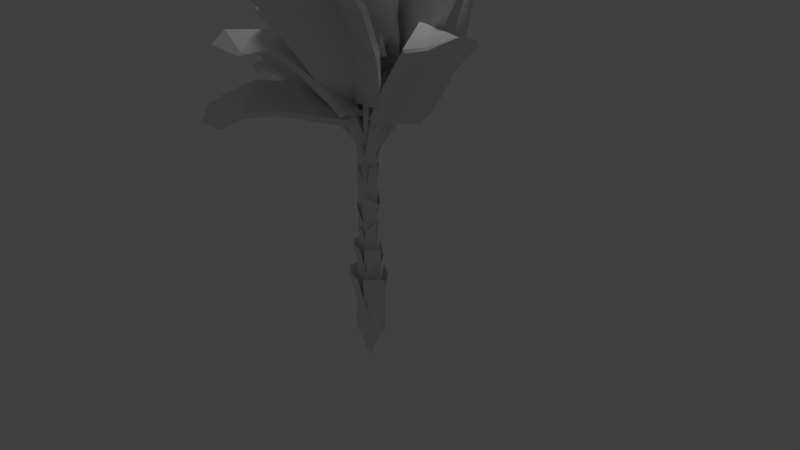 # Source: bananeira.blend  (saved by Blender 2.90.8; exported with 4.5.12 LTS)
import bpy
from mathutils import Matrix  # noqa: F401  (used for matrix-valued properties, if any)

bpy.ops.wm.read_factory_settings(use_empty=True)
scene = bpy.context.scene
scene.name = 'Scene'

# ---- collections
col_collection_1 = bpy.data.collections.new('Collection 1'); scene.collection.children.link(col_collection_1)

# ---- world
world_world = bpy.data.worlds.new('World'); scene.world = world_world
world_world.color = (0.05088, 0.05088, 0.05088)
world_world.use_sun_shadow = False
world_world.sun_shadow_jitter_overblur = 0.0
world_world.cycles.sampling_method = 'MANUAL'

# ---- cameras
cam_camera = bpy.data.cameras.new('Camera')
cam_camera.clip_end = 100.0
cam_camera.lens = 35.0
cam_camera.sensor_width = 32.0
cam_camera.sensor_height = 18.0
cam_camera.ortho_scale = 7.314
cam_camera.dof.focus_distance = 0.0

# ---- lights
light_lamp = bpy.data.lights.new('Lamp', 'POINT')
light_lamp.transmission_factor = 0.0
light_lamp.cutoff_distance = 30.0
light_lamp.energy = 100.0
light_lamp.shadow_buffer_clip_start = 1.001
light_lamp.shadow_soft_size = 0.1
light_lamp.shadow_maximum_resolution = 0.006
light_lamp.use_absolute_resolution = True

# ---- meshes
me_vert_015 = bpy.data.meshes.new('Vert.015')
me_vert_015.from_pydata([(-0.09261, 0.6504, -0.2763), (-0.915, 1.324, 0.1781), (-1.128, 2.132, 0.4188), (-1.326, 3.141, 0.4792), (-1.569, 4.212, 0.1488), (-1.903, 5.272, -0.2399), (-1.598, 5.72, -0.3394), (-0.9362, 6.299, -0.4382), (-0.001177, 1.777, -0.126), (1.059, 1.223, 0.231), (1.278, 1.918, 0.3149), (1.336, 2.817, 0.3465), (1.137, 4.049, 0.1231), (1.09, 5.294, -0.1876), (0.2588, 5.794, -0.2978), (-0.06309, 2.885, -0.2195), (-0.2703, 3.948, -0.373), (-0.4174, 4.858, -0.715), (-0.6304, 5.267, -0.6864), (-0.7792, 5.718, -0.6652), (-0.08299, 0.6327, -0.1412), (-0.9003, 1.296, 0.318), (-1.112, 2.127, 0.5479), (-1.31, 3.182, 0.5806), (-1.564, 4.263, 0.2252), (-1.932, 5.321, -0.1674), (-1.636, 5.785, -0.2619), (0.1101, 0.7658, -0.2037), (-0.8055, 5.52, -0.407), (1.064, 1.192, 0.3714), (1.28, 1.901, 0.4497), (1.326, 2.814, 0.4733), (1.096, 4.042, 0.2343), (1.062, 5.306, -0.1073), (0.2693, 5.86, -0.2206), (0.008287, 1.769, 0.005156), (-0.06399, 2.897, 0.1134), (-0.3477, 3.852, -0.05839), (-0.5725, 4.582, -0.2195), (-0.7215, 5.165, -0.3386), (0.12, 0.7431, -0.06673), (-0.221, 0.7638, -0.2194), (-0.2088, 0.7426, -0.08265), (-0.09639, 0.5992, -0.233), (-0.2509, 0.6103, -0.2315), (0.08371, 0.6145, -0.2161), (0.09242, 0.5898, -0.07842), (-0.08667, 0.5755, -0.09553), (-0.24, 0.5871, -0.09401), (-0.108, 0.4749, -0.2548), (-0.2641, 0.4857, -0.2534), (0.07353, 0.4913, -0.2381), (0.08101, 0.4668, -0.1005), (-0.09953, 0.4513, -0.1174), (-0.2546, 0.4626, -0.116), (-0.1784, 0.1377, -0.3896), (-0.3392, 0.1451, -0.3874), (0.005467, 0.1617, -0.3754), (0.007257, 0.1505, -0.2436), (-0.1764, 0.1279, -0.2583), (-0.3361, 0.1358, -0.2562), (0.3923, -1.042, 1.218), (0.5089, -1.525, 0.5013), (0.1792, -1.549, -0.06725), (-0.1648, -1.448, -0.6083), (-0.6853, -1.17, -1.157), (-1.195, -0.9328, -1.723), (-1.967, -1.018, -1.848), (-2.963, -0.844, -1.949), (-0.3201, -0.6757, 0.5399), (-1.185, -1.263, 1.01), (-1.742, -1.019, 0.6486), (-2.19, -0.7436, 0.2032), (-2.694, -0.3693, -0.3767), (-3.535, -0.1172, -0.9513), (-3.511, -0.5925, -1.414), (-0.7079, 0.02073, -0.09548), (-1.17, 0.2026, -0.6586), (-1.655, 0.5226, -1.116), (-2.1, 0.02783, -1.362), (-2.508, -0.307, -1.612), (0.3142, -1.269, 1.203), (0.4278, -1.751, 0.4867), (0.09679, -1.767, -0.0828), (-0.2641, -1.628, -0.6335), (-0.793, -1.336, -1.184), (-1.26, -1.086, -1.757), (-2.013, -1.156, -1.894), (0.121, -1.069, 1.187), (-2.572, -0.8569, -1.553), (-1.257, -1.492, 0.9948), (-1.81, -1.248, 0.6327), (-2.25, -0.9751, 0.1867), (-2.74, -0.6015, -0.3928), (-3.599, -0.3061, -0.9712), (-3.605, -0.7276, -1.449), (-0.3995, -0.9032, 0.5255), (-0.9047, -0.5818, -0.1417), (-1.31, -0.4775, -0.656), (-1.869, -0.6715, -1.056), (-2.341, -0.8308, -1.367), (0.04305, -1.296, 1.172), (0.4167, -1.113, 1.114), (0.3366, -1.34, 1.1), (0.3946, -1.136, 1.236), (0.5212, -1.163, 1.192), (0.2222, -1.117, 1.265), (0.1458, -1.345, 1.25), (0.3173, -1.363, 1.221), (0.4428, -1.389, 1.178), (0.4745, -1.148, 1.302), (0.6027, -1.175, 1.258), (0.3008, -1.129, 1.331), (0.2257, -1.357, 1.316), (0.3985, -1.376, 1.287), (0.5257, -1.402, 1.243), (0.7639, -1.029, 1.47), (0.8969, -1.057, 1.426), (0.5873, -1.009, 1.499), (0.5161, -1.238, 1.484), (0.6924, -1.258, 1.455), (0.8243, -1.286, 1.41), (1.11, -0.6262, 0.998), (2.483, -0.2066, 0.7799), (3.247, 0.1325, 0.3665), (3.86, 0.4388, -0.07187), (4.308, 0.6392, -0.5546), (4.999, 0.7459, -0.8803), (5.27, 0.2606, -1.155), (5.142, -0.2172, -1.562), (1.7, -0.1422, 0.3106), (1.314, -1.443, 0.2906), (1.566, -1.249, -0.1569), (1.967, -0.9459, -0.5926), (2.568, -0.6322, -1.073), (3.024, -0.5761, -1.648), (4.056, -0.6782, -1.658), (2.149, 0.5245, -0.2315), (2.652, 0.481, -0.6191), (3.073, 0.671, -1.02), (3.843, 0.4562, -1.288), (4.777, 0.3622, -1.461), (1.279, -0.8038, 0.9988), (2.65, -0.3856, 0.7794), (3.414, -0.04284, 0.3667), (4.022, 0.2932, -0.08155), (4.433, 0.4964, -0.571), (5.146, 0.6498, -0.8879), (5.374, 0.1737, -1.159), (1.13, -0.764, 0.8768), (4.816, -0.1047, -1.361), (1.486, -1.617, 0.2941), (1.74, -1.422, -0.1521), (2.136, -1.102, -0.589), (2.728, -0.7667, -1.07), (3.152, -0.7129, -1.649), (4.132, -0.8004, -1.681), (1.868, -0.3213, 0.3111), (2.503, -0.006528, -0.2164), (2.865, -0.1263, -0.5508), (3.129, -0.1373, -1.077), (4.367, -0.06995, -1.277), (1.3, -0.9415, 0.8776), (1.31, -0.5626, 0.97), (1.478, -0.7411, 0.9699), (1.15, -0.704, 1.025), (1.251, -0.6105, 1.06), (1.069, -0.8134, 0.965), (1.239, -0.9902, 0.9665), (1.32, -0.8812, 1.026), (1.42, -0.7883, 1.06), (1.078, -0.7299, 1.092), (1.179, -0.6356, 1.127), (0.9964, -0.8399, 1.032), (1.167, -1.016, 1.034), (1.248, -0.9064, 1.093), (1.349, -0.8127, 1.128), (0.8013, -0.6503, 1.271), (0.9048, -0.5538, 1.309), (0.7183, -0.7616, 1.21), (0.8907, -0.936, 1.213), (0.9737, -0.8248, 1.275), (1.077, -0.7288, 1.312), (0.7842, -0.07063, 1.339), (1.089, 0.7329, 1.954), (1.757, 1.465, 2.252), (2.477, 2.153, 2.476), (3.31, 2.738, 2.623), (3.899, 3.186, 2.918), (4.596, 2.973, 3.067), (5.518, 2.772, 3.003), (1.895, 0.9356, 1.506), (2.397, -0.3217, 1.437), (3.16, 0.1952, 1.493), (3.866, 0.8356, 1.612), (4.661, 1.555, 1.824), (5.716, 2.069, 1.978), (5.818, 2.191, 2.498), (2.665, 1.987, 1.602), (3.416, 2.299, 1.811), (4.1, 2.817, 1.955), (4.708, 2.949, 2.327), (5.1, 3.164, 2.778), (0.856, -0.1995, 1.44), (1.164, 0.6032, 2.054), (1.829, 1.338, 2.352), (2.555, 2.058, 2.569), (3.398, 2.643, 2.697), (3.955, 3.133, 2.999), (4.64, 2.917, 3.127), (1.059, -0.1146, 1.349), (5.092, 2.68, 2.854), (2.463, -0.449, 1.54), (3.223, 0.06893, 1.596), (3.925, 0.724, 1.711), (4.71, 1.462, 1.917), (5.774, 1.97, 2.055), (5.909, 2.11, 2.545), (1.968, 0.8053, 1.606), (2.849, 1.563, 1.83), (3.524, 1.742, 1.983), (4.508, 2.124, 2.054), (4.905, 2.566, 2.638), (1.131, -0.2434, 1.449), (0.8209, 0.04632, 1.429), (0.8945, -0.08312, 1.529), (0.7658, -0.1509, 1.37), (0.6712, -0.06739, 1.414), (0.9126, -0.2291, 1.333), (0.9828, -0.3576, 1.434), (0.8369, -0.2796, 1.471), (0.7433, -0.1964, 1.515), (0.6488, -0.2325, 1.344), (0.5529, -0.1486, 1.389), (0.7968, -0.3111, 1.307), (0.8659, -0.4392, 1.409), (0.7187, -0.3608, 1.445), (0.6237, -0.2772, 1.49), (0.277, -0.3314, 1.22), (0.1767, -0.2462, 1.266), (0.4276, -0.4108, 1.182), (0.4932, -0.5378, 1.285), (0.3429, -0.4586, 1.322), (0.2436, -0.3737, 1.368), (0.6923, -0.7102, 1.309), (-0.8949, -0.5761, 1.15), (-1.916, -0.01126, 1.052), (-2.69, 0.7265, 0.9314), (-3.04, 1.673, 0.5282), (-3.37, 2.597, 0.05202), (-3.318, 3.163, 0.04452), (-3.126, 4.003, 0.1444), (-0.2855, 0.3613, 1.166), (0.2358, 0.2071, 1.825), (-0.2272, 0.9361, 1.799), (-0.7595, 1.755, 1.717), (-1.299, 2.804, 1.398), (-1.651, 3.977, 1.061), (-2.296, 4.065, 0.6732), (-0.9676, 1.44, 0.8342), (-1.501, 2.313, 0.5724), (-1.69, 3.176, 0.2026), (-2.078, 3.405, 0.127), (-2.443, 3.703, 0.06347), (0.5436, -0.7705, 1.406), (-1.051, -0.6451, 1.246), (-2.063, -0.06642, 1.147), (-2.823, 0.7177, 1.011), (-3.155, 1.68, 0.5842), (-3.499, 2.589, 0.09442), (-3.468, 3.161, 0.08652), (0.6384, -0.5385, 1.398), (-2.653, 3.396, 0.2644), (0.07579, 0.1318, 1.918), (-0.3822, 0.8661, 1.893), (-0.9133, 1.684, 1.81), (-1.45, 2.723, 1.469), (-1.769, 3.934, 1.112), (-2.417, 4.086, 0.7306), (-0.4327, 0.302, 1.265), (-1.367, 1.285, 1.085), (-1.865, 2.041, 0.7923), (-2.215, 2.628, 0.5468), (-2.487, 3.105, 0.3679), (0.4867, -0.6024, 1.495), (0.4726, -0.684, 1.287), (0.3225, -0.7457, 1.385), (0.672, -0.7746, 1.346), (0.5731, -0.8328, 1.296), (0.7407, -0.6844, 1.408), (0.5882, -0.7496, 1.505), (0.5205, -0.8385, 1.443), (0.4221, -0.8959, 1.393), (0.7712, -0.8829, 1.346), (0.672, -0.942, 1.295), (0.8409, -0.7914, 1.408), (0.6885, -0.8568, 1.505), (0.6199, -0.947, 1.442), (0.521, -1.005, 1.392), (1.086, -1.153, 1.259), (0.984, -1.216, 1.207), (1.16, -1.055, 1.324), (1.014, -1.115, 1.421), (0.9405, -1.211, 1.357), (0.8392, -1.273, 1.305), (0.7934, -0.5444, 1.275), (-0.6673, 0.00211, 2.077), (-1.174, 0.997, 2.176), (-1.596, 1.99, 2.189), (-1.877, 3.028, 1.846), (-1.745, 4.018, 1.608), (-1.41, 4.448, 1.637), (-0.8267, 5.039, 1.691), (0.255, 0.6604, 1.878), (1.227, 0.2631, 2.35), (1.235, 1.165, 2.375), (1.075, 2.139, 2.36), (0.7436, 3.333, 2.124), (0.5074, 4.412, 2.132), (-0.2479, 4.887, 1.719), (-0.0328, 2.008, 1.655), (-0.3714, 3.035, 1.479), (-0.5184, 3.936, 1.147), (-0.7306, 4.286, 1.204), (-0.7352, 4.622, 1.341), (0.7186, -0.6285, 1.471), (-0.713, -0.003623, 2.202), (-1.217, 0.996, 2.297), (-1.632, 2.025, 2.29), (-1.92, 3.073, 1.919), (-1.806, 4.056, 1.676), (-1.504, 4.504, 1.697), (0.9347, -0.5755, 1.5), (-0.8386, 4.424, 1.587), (1.172, 0.2526, 2.474), (1.178, 1.153, 2.498), (1.011, 2.123, 2.482), (0.6589, 3.311, 2.225), (0.4463, 4.418, 2.197), (-0.2906, 4.95, 1.786), (0.208, 0.653, 2.003), (-0.1797, 1.993, 1.979), (-0.5628, 2.901, 1.777), (-0.8325, 3.597, 1.608), (-0.9203, 4.147, 1.548), (0.8238, -0.6789, 1.75), (0.6705, -0.6518, 1.414), (0.5589, -0.7534, 1.666), (0.751, -0.5439, 1.302), (0.6058, -0.5922, 1.304), (0.8994, -0.5161, 1.367), (0.8158, -0.654, 1.61), (0.6758, -0.6701, 1.53), (0.5336, -0.7302, 1.539), (0.7143, -0.5149, 1.225), (0.5641, -0.5486, 1.219), (0.8721, -0.4735, 1.273), (0.8124, -0.5977, 1.483), (0.6611, -0.6217, 1.417), (0.5111, -0.6732, 1.425), (0.7207, -0.7028, 1.017), (0.5636, -0.719, 0.9993), (0.8854, -0.6434, 1.049), (0.8307, -0.6539, 1.173), (0.6664, -0.7132, 1.141), (0.5102, -0.7289, 1.123), (1.101, -0.4107, 1.247), (1.263, 0.8252, 1.633), (1.693, 1.867, 1.693), (2.165, 2.829, 1.686), (2.757, 3.676, 1.61), (3.22, 4.443, 1.724), (3.985, 4.552, 1.8), (4.89, 4.577, 1.648), (1.797, 0.8954, 1.081), (2.709, -0.1249, 1.156), (3.235, 0.5759, 1.017), (3.681, 1.417, 0.9243), (4.207, 2.418, 0.8906), (5.032, 3.267, 0.8025), (5.235, 3.78, 1.242), (2.141, 2.098, 0.8907), (2.778, 2.727, 0.9268), (3.257, 3.472, 0.8799), (3.878, 4.023, 1.113), (4.292, 4.645, 1.436), (1.245, -0.4313, 1.35), (1.41, 0.804, 1.735), (1.836, 1.847, 1.795), (2.3, 2.834, 1.776), (2.896, 3.67, 1.681), (3.315, 4.47, 1.799), (4.064, 4.558, 1.857), (1.373, -0.3683, 1.225), (4.488, 4.272, 1.585), (2.848, -0.1446, 1.262), (3.37, 0.5568, 1.124), (3.806, 1.406, 1.025), (4.315, 2.417, 0.9837), (5.146, 3.252, 0.8806), (5.363, 3.767, 1.286), (1.942, 0.8736, 1.184), (2.537, 1.94, 1.143), (3.137, 2.391, 1.16), (3.921, 3.045, 1.028), (4.294, 3.965, 1.433), (1.517, -0.3889, 1.328), (1.117, -0.2326, 1.304), (1.263, -0.2536, 1.407), (1.123, -0.4641, 1.29), (1.018, -0.3837, 1.33), (1.276, -0.5198, 1.25), (1.419, -0.5402, 1.354), (1.266, -0.4847, 1.394), (1.162, -0.4044, 1.433), (1.038, -0.5861, 1.296), (0.9315, -0.5054, 1.337), (1.193, -0.642, 1.255), (1.334, -0.6622, 1.36), (1.18, -0.6065, 1.4), (1.075, -0.5259, 1.44), (0.6957, -0.8637, 1.25), (0.5852, -0.7822, 1.292), (0.853, -0.9201, 1.209), (0.9913, -0.9396, 1.314), (0.8343, -0.8833, 1.356), (0.7247, -0.8019, 1.397), (0.7646, -0.0772, 1.336), (2.25, 0.04413, 1.435), (3.349, 0.037, 1.229), (4.33, -1.627e-05, 0.9698), (5.177, -0.1461, 0.6454), (6.079, -0.3123, 0.5244), (6.424, -0.9621, 0.4159), (6.534, -1.642, 0.09659), (1.979, -0.09276, 0.8386), (1.33, -1.29, 0.884), (1.976, -1.402, 0.5429), (2.769, -1.417, 0.2345), (3.776, -1.471, -0.0649), (4.67, -1.809, -0.4475), (5.552, -2.02, -0.1935), (2.995, 0.1654, 0.4082), (3.748, -0.1596, 0.2071), (4.501, -0.2637, -0.05267), (5.344, -0.7075, -0.06767), (6.277, -0.9969, 0.02446), (0.8662, -0.262, 1.399), (2.351, -0.1425, 1.496), (3.45, -0.1458, 1.291), (4.442, -0.1601, 1.018), (5.264, -0.3036, 0.6791), (6.19, -0.4228, 0.5652), (6.496, -1.057, 0.4485), (0.8494, -0.2815, 1.255), (6.11, -1.382, 0.1742), (1.433, -1.471, 0.9498), (2.08, -1.58, 0.61), (2.873, -1.58, 0.2974), (3.878, -1.613, -0.006437), (4.749, -1.952, -0.4008), (5.607, -2.157, -0.1796), (2.08, -0.279, 0.9015), (3.157, -0.3636, 0.5709), (3.723, -0.714, 0.3898), (4.393, -1.066, 0.009318), (5.656, -1.252, 0.1323), (0.9511, -0.4662, 1.318), (0.9785, -0.05498, 1.353), (1.08, -0.241, 1.416), (0.7575, -0.1389, 1.378), (0.8392, -0.04048, 1.421), (0.7094, -0.2691, 1.321), (0.8114, -0.4528, 1.385), (0.8593, -0.3232, 1.441), (0.9408, -0.2254, 1.484), (0.6315, -0.1156, 1.42), (0.7135, -0.01625, 1.464), (0.5832, -0.2467, 1.363), (0.6854, -0.4295, 1.427), (0.7336, -0.299, 1.484), (0.8154, -0.2003, 1.527), (0.2595, 0.09558, 1.496), (0.3425, 0.198, 1.541), (0.2107, -0.03733, 1.437), (0.3137, -0.2177, 1.503), (0.3625, -0.08504, 1.561), (0.4453, 0.01668, 1.606), (0.5933, -0.3906, 1.095), (1.676, 0.5705, 1.244), (2.512, 1.29, 1.078), (3.189, 2.04, 0.8624), (3.282, 3.095, 0.4995), (3.272, 4.247, 0.1493), (3.387, 4.389, -0.1353), (3.59, 4.371, -0.588), (1.488, 0.4822, 0.6372), (1.774, -0.835, 0.5626), (2.308, -0.4261, 0.2353), (2.863, 0.1693, -0.06966), (3.227, 1.213, -0.4514), (3.462, 2.227, -0.9289), (3.555, 3.165, -0.818), (1.948, 1.556, 0.1889), (2.321, 2.459, -0.1131), (2.303, 3.362, -0.4685), (2.586, 3.729, -0.4991), (2.884, 4.085, -0.5688), (0.8003, -0.4886, 1.144), (1.884, 0.471, 1.292), (2.715, 1.195, 1.122), (3.377, 1.979, 0.8865), (3.436, 3.065, 0.5143), (3.418, 4.242, 0.1751), (3.549, 4.395, -0.1081), (0.7835, -0.4702, 0.9996), (3.183, 3.79, -0.3937), (1.98, -0.93, 0.6152), (2.513, -0.5194, 0.2893), (3.066, 0.07964, -0.01221), (3.402, 1.152, -0.3883), (3.598, 2.193, -0.8889), (3.719, 3.14, -0.8092), (1.695, 0.3826, 0.6864), (2.494, 1.317, 0.3233), (2.771, 2.218, 0.07356), (2.937, 2.929, -0.1258), (3.085, 3.469, -0.2919), (0.9904, -0.5682, 1.049), (0.7466, -0.2495, 1.12), (0.954, -0.3485, 1.168), (0.6329, -0.4544, 1.13), (0.6368, -0.343, 1.183), (0.6744, -0.5653, 1.062), (0.881, -0.6625, 1.112), (0.8398, -0.552, 1.18), (0.8438, -0.4412, 1.232), (0.5249, -0.5257, 1.17), (0.5284, -0.4135, 1.224), (0.5666, -0.6372, 1.101), (0.773, -0.7338, 1.152), (0.7314, -0.6227, 1.221), (0.7352, -0.5111, 1.274), (0.107, -0.6127, 1.252), (0.1095, -0.4983, 1.308), (0.1494, -0.7257, 1.181), (0.3549, -0.8204, 1.234), (0.3126, -0.7076, 1.305), (0.3154, -0.5937, 1.36), (0.03063, 0.4816, 1.175), (-0.09713, 1.501, 1.626), (0.1648, 2.856, 1.626), (-0.1328, 4.231, 1.601), (-0.5866, 5.56, 1.558), (-1.01, 7.029, 1.548), (-0.4952, 7.556, 1.549), (0.4066, 8.202, 1.459), (0.8776, 1.694, 1.306), (1.572, 1.111, 1.474), (2.148, 2.162, 1.335), (2.345, 3.504, 1.116), (2.127, 5.023, 0.8735), (2.076, 6.58, 0.9464), (1.447, 7.298, 1.258), (0.6186, 3.585, 0.4096), (0.5531, 4.986, 0.2781), (0.4529, 6.233, 0.2468), (0.3961, 6.824, 0.5948), (0.3824, 7.449, 0.9139), (0.1108, 0.4471, 1.326), (-0.006437, 1.501, 1.746), (0.2317, 2.91, 1.768), (-0.0911, 4.307, 1.738), (-0.5671, 5.627, 1.678), (-1.03, 7.098, 1.653), (-0.532, 7.642, 1.662), (0.3701, 0.5448, 1.231), (0.4482, 7.095, 1.292), (1.597, 1.139, 1.598), (2.186, 2.195, 1.473), (2.386, 3.529, 1.287), (2.113, 5.031, 1.022), (2.08, 6.597, 1.063), (1.512, 7.388, 1.368), (0.9672, 1.67, 1.488), (0.9611, 3.539, 0.8761), (0.6696, 4.829, 0.7496), (0.5202, 5.801, 0.9543), (0.4779, 6.585, 1.192), (0.445, 0.5112, 1.378), (-0.04272, 0.6282, 1.261), (0.04994, 0.5895, 1.407), (0.02985, 0.4221, 1.226), (-0.1599, 0.4744, 1.248), (0.2721, 0.3947, 1.212), (0.3433, 0.3604, 1.359), (0.1074, 0.3859, 1.373), (-0.07514, 0.4369, 1.395), (-0.04071, 0.2926, 1.198), (-0.238, 0.3457, 1.221), (0.2059, 0.2657, 1.184), (0.2755, 0.2325, 1.333), (0.03209, 0.2583, 1.347), (-0.1608, 0.3103, 1.37), (-0.313, -0.05644, 1.018), (-0.5173, -0.005619, 1.039), (-0.06156, -0.0749, 1.007), (0.004027, -0.0915, 1.169), (-0.2472, -0.07131, 1.18), (-0.45, -0.02061, 1.202), (1.203, -0.2022, 0.9094), (1.978, -0.7607, 0.1511), (1.99, -0.6528, -0.6245), (2.418, -0.2187, -1.292), (2.966, 0.3037, -1.919), (3.529, 0.7911, -2.626), (3.128, 0.7235, -2.947), (2.318, 0.7052, -3.353), (0.8336, -0.2833, -0.04308), (0.06268, -1.189, 0.1878), (-0.1798, -0.9793, -0.421), (-0.3087, -0.4111, -1.092), (-0.1064, 0.4126, -1.809), (0.1936, 0.6458, -2.611), (1.1, 0.4884, -2.964), (0.7239, 1.422, -0.8525), (0.8582, 1.976, -1.541), (1.083, 2.338, -2.164), (1.48, 1.89, -2.514), (1.82, 1.483, -2.881), (1.265, -0.5107, 0.8763), (2.013, -1.029, 0.1064), (2.048, -0.9203, -0.6795), (2.496, -0.4522, -1.356), (3.049, 0.1065, -1.974), (3.637, 0.633, -2.676), (3.26, 0.5615, -3.005), (0.9805, -0.409, 0.7981), (2.01, 0.7341, -2.766), (0.1367, -1.445, 0.1468), (-0.1042, -1.239, -0.4609), (-0.2091, -0.7131, -1.136), (0.02347, 0.164, -1.835), (0.2836, 0.4475, -2.638), (1.138, 0.2961, -3.033), (0.8604, -0.6123, -0.07852), (0.7694, 0.4912, -0.9351), (1.1, 1.092, -1.546), (1.518, 1.006, -2.059), (1.841, 0.7834, -2.493), (1.043, -0.7096, 0.7636), (1.372, -0.299, 0.8123), (1.422, -0.6052, 0.7771), (1.236, -0.3025, 0.9316), (1.429, -0.2609, 0.9243), (1.018, -0.3792, 0.9089), (1.087, -0.6788, 0.8752), (1.3, -0.6054, 0.8978), (1.486, -0.5659, 0.89), (1.248, -0.2488, 1.023), (1.447, -0.2046, 1.016), (1.025, -0.3274, 0.9997), (1.095, -0.6286, 0.9667), (1.316, -0.5523, 0.9897), (1.511, -0.5096, 0.9827), (1.285, 0.09551, 1.28), (1.491, 0.143, 1.274), (1.056, 0.01498, 1.257), (1.128, -0.2941, 1.226), (1.357, -0.214, 1.249), (1.562, -0.1668, 1.243), (1.146, -0.1173, 0.9677), (-0.1602, -0.5839, 0.405), (-1.294, -0.09472, -0.05027), (-1.964, 0.2986, -0.6722), (-2.489, 0.655, -1.336), (-3.154, 1.021, -2.04), (-3.792, 1.403, -2.057), (-4.636, 2.124, -1.984), (-0.47, 0.5787, 0.5969), (-0.8401, 0.313, 1.213), (-1.721, 0.9432, 0.9168), (-2.459, 1.785, 0.4611), (-3.033, 2.619, -0.1984), (-4.061, 3.026, -0.8009), (-4.47, 2.534, -1.283), (-0.7485, 2.273, -0.2084), (-1.455, 2.947, -0.7649), (-2.149, 3.395, -1.272), (-2.854, 3.022, -1.502), (-3.575, 2.724, -1.73), (0.9288, -0.3527, 0.9999), (-0.3779, -0.7678, 0.4308), (-1.522, -0.2879, -0.03869), (-2.181, 0.1215, -0.6807), (-2.669, 0.4947, -1.35), (-3.296, 0.8693, -2.069), (-3.943, 1.238, -2.098), (0.7954, -0.05919, 1.035), (-3.788, 2.02, -1.558), (-1.036, 0.1101, 1.224), (-1.916, 0.7366, 0.9288), (-2.678, 1.535, 0.4725), (-3.186, 2.378, -0.2007), (-4.197, 2.846, -0.8015), (-4.68, 2.414, -1.289), (-0.7114, 0.3525, 0.6451), (-1.412, 1.642, -0.05152), (-1.92, 2.183, -0.6464), (-2.66, 2.137, -1.058), (-3.379, 2.013, -1.359), (0.581, -0.2886, 1.065), (0.9814, -0.2388, 0.8766), (0.7594, -0.4638, 0.9115), (1.13, -0.2202, 0.9916), (1.192, -0.3094, 0.9087), (0.9939, -0.1224, 1.076), (0.7831, -0.3559, 1.103), (0.9152, -0.4524, 1.021), (0.9735, -0.5387, 0.9411), (1.305, -0.2394, 1.025), (1.371, -0.3315, 0.9393), (1.167, -0.1402, 1.111), (0.9564, -0.3762, 1.138), (1.093, -0.4755, 1.054), (1.156, -0.5659, 0.9697), (1.915, -0.1638, 1.072), (1.986, -0.2582, 0.9836), (1.773, -0.06177, 1.16), (1.562, -0.3057, 1.19), (1.704, -0.4077, 1.102), (1.774, -0.5014, 1.014), (-0.3275, 0.5725, 0.8884), (0.7556, 1.534, 1.038), (1.591, 2.253, 0.8714), (2.268, 3.004, 0.6562), (2.361, 4.058, 0.2933), (2.351, 5.211, -0.0569), (2.466, 5.352, -0.3415), (2.67, 5.334, -0.7942), (0.567, 1.445, 0.431), (0.8534, 0.1281, 0.3564), (1.387, 0.537, 0.02911), (1.943, 1.132, -0.2759), (2.306, 2.176, -0.6576), (2.541, 3.19, -1.135), (2.634, 4.128, -1.024), (1.027, 2.519, -0.0173), (1.4, 3.422, -0.3193), (1.382, 4.325, -0.6747), (1.665, 4.692, -0.7053), (1.963, 5.048, -0.775), (-0.1205, 0.4745, 0.9379), (0.9632, 1.434, 1.086), (1.795, 2.158, 0.9158), (2.457, 2.942, 0.6803), (2.515, 4.029, 0.3081), (2.497, 5.205, -0.03108), (2.628, 5.358, -0.3143), (-0.1373, 0.4929, 0.7934), (2.262, 4.753, -0.5999), (1.059, 0.03316, 0.409), (1.592, 0.4437, 0.0831), (2.145, 1.043, -0.2184), (2.481, 2.115, -0.5945), (2.678, 3.157, -1.095), (2.799, 4.103, -1.015), (0.7744, 1.346, 0.4802), (1.573, 2.28, 0.1171), (1.85, 3.181, -0.1326), (2.016, 3.892, -0.332), (2.165, 4.432, -0.4981), (0.06959, 0.395, 0.843), (-0.1742, 0.7137, 0.9133), (0.03317, 0.6147, 0.9618), (-0.2879, 0.5088, 0.9241), (-0.284, 0.6202, 0.9769), (-0.2464, 0.3979, 0.8555), (-0.03981, 0.3006, 0.9057), (-0.08105, 0.4111, 0.9739), (-0.07697, 0.522, 1.026), (-0.3959, 0.4375, 0.9643), (-0.3924, 0.5496, 1.018), (-0.3542, 0.3259, 0.895), (-0.1478, 0.2293, 0.9458), (-0.1894, 0.3404, 1.015), (-0.1856, 0.4521, 1.068), (-0.8138, 0.3504, 1.046), (-0.8113, 0.4649, 1.102), (-0.7714, 0.2375, 0.9753), (-0.5659, 0.1427, 1.028), (-0.6082, 0.2555, 1.098), (-0.6055, 0.3695, 1.153), (0.5708, 1.361, 0.8381), (1.524, 0.9437, 0.7254), (1.717, 0.9473, 0.1408), (1.842, 1.111, -0.4156), (1.886, 1.957, -0.9096), (2.004, 2.922, -1.389), (1.632, 3.141, -1.591), (0.8979, 3.328, -1.851), (0.484, 1.463, 0.5654), (-0.4076, 0.5269, 0.8134), (-0.6723, 0.661, 0.3616), (-0.7892, 0.8779, -0.1428), (-0.7718, 1.551, -0.7401), (-0.9318, 2.363, -1.322), (-0.1915, 2.789, -1.583), (0.4157, 2.139, -0.104), (0.4788, 2.662, -0.6302), (0.4397, 3.484, -1.036), (0.6199, 3.542, -1.259), (0.7308, 3.611, -1.501), (0.5997, 1.097, 0.9011), (1.551, 0.7097, 0.6987), (1.74, 0.721, 0.1127), (1.852, 0.9301, -0.4564), (1.898, 1.826, -0.9508), (2.048, 2.802, -1.429), (1.686, 3.017, -1.641), (0.4567, 1.221, 0.8534), (0.8504, 3.104, -1.451), (-0.3708, 0.2936, 0.788), (-0.6322, 0.4282, 0.3366), (-0.7415, 0.6461, -0.1666), (-0.6988, 1.352, -0.7597), (-0.8817, 2.222, -1.345), (-0.1855, 2.658, -1.632), (0.5126, 1.228, 0.5393), (0.5128, 1.532, -0.1772), (0.6557, 2.079, -0.646), (0.7624, 2.547, -0.9975), (0.8205, 2.898, -1.279), (0.4809, 0.9541, 0.9256), (0.6811, 1.276, 0.8994), (0.7049, 1.009, 0.9706), (0.5836, 1.272, 0.8507), (0.7029, 1.284, 0.8811), (0.4606, 1.224, 0.8481), (0.4939, 0.9533, 0.9314), (0.614, 0.9997, 0.9378), (0.7267, 1.011, 0.9714), (0.5819, 1.298, 0.8484), (0.7121, 1.313, 0.87), (0.45, 1.247, 0.8534), (0.4925, 0.9772, 0.9354), (0.6186, 1.025, 0.9366), (0.7376, 1.038, 0.966), (0.6081, 1.506, 0.9346), (0.7659, 1.525, 0.9474), (0.4406, 1.455, 0.9414), (0.4925, 1.206, 0.9611), (0.651, 1.256, 0.9569), (0.7975, 1.273, 0.9772), (1.817, 2.085, 0.8621), (1.089, 1.34, 0.3974), (0.3044, 1.247, 0.09622), (-0.3988, 1.506, -0.2928), (-0.637, 2.328, -0.784), (-0.759, 3.184, -1.317), (-1.062, 3.666, -1.355), (-1.593, 4.374, -1.293), (0.8086, 2.405, 0.5656), (0.3417, 2.159, 1.22), (-0.3311, 2.446, 1.101), (-1.019, 2.82, 0.8434), (-1.521, 3.58, 0.336), (-1.98, 4.543, -0.1293), (-1.873, 4.522, -0.6359), (0.1779, 2.991, 0.1736), (-0.2908, 3.574, -0.2715), (-0.4387, 4.388, -0.6754), (-0.6786, 4.424, -0.885), (-0.9632, 4.519, -1.084), (1.656, 1.889, 0.8939), (0.9271, 1.135, 0.4352), (0.1398, 1.069, 0.1252), (-0.561, 1.387, -0.2825), (-0.7703, 2.244, -0.7853), (-0.8737, 3.089, -1.332), (-1.19, 3.566, -1.378), (1.568, 2.128, 0.9178), (-1.139, 4.052, -0.9885), (0.1851, 1.948, 1.256), (-0.4896, 2.247, 1.129), (-1.172, 2.633, 0.8613), (-1.64, 3.399, 0.3407), (-2.078, 4.42, -0.1311), (-2.02, 4.446, -0.6398), (0.6455, 2.219, 0.5935), (-0.249, 2.521, 0.2245), (-0.5903, 3.047, -0.2197), (-0.811, 3.488, -0.5674), (-1.011, 3.84, -0.8313), (1.408, 1.928, 0.9516), (1.715, 1.992, 0.7846), (1.553, 1.794, 0.8188), (1.8, 1.999, 0.884), (1.849, 1.929, 0.8195), (1.699, 2.068, 0.9533), (1.54, 1.865, 0.9874), (1.639, 1.798, 0.9182), (1.688, 1.728, 0.854), (1.918, 1.971, 0.9153), (1.968, 1.899, 0.8502), (1.816, 2.04, 0.9848), (1.658, 1.837, 1.018), (1.758, 1.769, 0.9489), (1.808, 1.698, 0.8841), (2.349, 1.983, 0.9722), (2.402, 1.906, 0.9065), (2.245, 2.06, 1.04), (2.086, 1.868, 1.066), (2.19, 1.792, 0.9978), (2.243, 1.717, 0.9323)], [], [(11, 10, 15, 16), (10, 9, 8, 15), (9, 27, 0, 8), (12, 11, 16, 17), (13, 12, 17, 18), (14, 13, 18, 19), (19, 7, 14), (7, 19, 6), (6, 19, 18, 5), (5, 18, 17, 4), (4, 17, 16, 3), (3, 16, 15, 2), (2, 15, 8, 1), (1, 8, 0, 41), (31, 37, 36, 30), (30, 36, 35, 29), (29, 35, 20, 40), (32, 38, 37, 31), (33, 39, 38, 32), (34, 28, 39, 33), (28, 34, 7), (7, 26, 28), (26, 25, 39, 28), (25, 24, 38, 39), (24, 23, 37, 38), (23, 22, 36, 37), (22, 21, 35, 36), (21, 42, 20, 35), (9, 10, 30, 29), (2, 1, 21, 22), (10, 11, 31, 30), (3, 2, 22, 23), (11, 12, 32, 31), (4, 3, 23, 24), (12, 13, 33, 32), (5, 4, 24, 25), (13, 14, 34, 33), (6, 5, 25, 26), (27, 9, 29, 40), (7, 6, 26), (14, 7, 34), (42, 41, 44, 48), (0, 27, 45, 43), (1, 41, 42, 21), (45, 46, 52, 51), (47, 48, 54, 53), (27, 40, 46, 45), (40, 20, 47, 46), (20, 42, 48, 47), (41, 0, 43, 44), (49, 51, 57, 55), (54, 50, 56, 60), (48, 44, 50, 54), (43, 45, 51, 49), (46, 47, 53, 52), (44, 43, 49, 50), (56, 55, 59, 60), (55, 57, 58, 59), (52, 53, 59, 58), (50, 49, 55, 56), (53, 54, 60, 59), (51, 52, 58, 57), (72, 71, 76, 77), (71, 70, 69, 76), (70, 88, 61, 69), (73, 72, 77, 78), (74, 73, 78, 79), (75, 74, 79, 80), (80, 68, 75), (68, 80, 67), (67, 80, 79, 66), (66, 79, 78, 65), (65, 78, 77, 64), (64, 77, 76, 63), (63, 76, 69, 62), (62, 69, 61, 102), (92, 98, 97, 91), (91, 97, 96, 90), (90, 96, 81, 101), (93, 99, 98, 92), (94, 100, 99, 93), (95, 89, 100, 94), (89, 95, 68), (68, 87, 89), (87, 86, 100, 89), (86, 85, 99, 100), (85, 84, 98, 99), (84, 83, 97, 98), (83, 82, 96, 97), (82, 103, 81, 96), (70, 71, 91, 90), (63, 62, 82, 83), (71, 72, 92, 91), (64, 63, 83, 84), (72, 73, 93, 92), (65, 64, 84, 85), (73, 74, 94, 93), (66, 65, 85, 86), (74, 75, 95, 94), (67, 66, 86, 87), (88, 70, 90, 101), (68, 67, 87), (75, 68, 95), (103, 102, 105, 109), (61, 88, 106, 104), (62, 102, 103, 82), (106, 107, 113, 112), (108, 109, 115, 114), (88, 101, 107, 106), (101, 81, 108, 107), (81, 103, 109, 108), (102, 61, 104, 105), (110, 112, 118, 116), (115, 111, 117, 121), (109, 105, 111, 115), (104, 106, 112, 110), (107, 108, 114, 113), (105, 104, 110, 111), (117, 116, 120, 121), (116, 118, 119, 120), (113, 114, 120, 119), (111, 110, 116, 117), (114, 115, 121, 120), (112, 113, 119, 118), (133, 132, 137, 138), (132, 131, 130, 137), (131, 149, 122, 130), (134, 133, 138, 139), (135, 134, 139, 140), (136, 135, 140, 141), (141, 129, 136), (129, 141, 128), (128, 141, 140, 127), (127, 140, 139, 126), (126, 139, 138, 125), (125, 138, 137, 124), (124, 137, 130, 123), (123, 130, 122, 163), (153, 159, 158, 152), (152, 158, 157, 151), (151, 157, 142, 162), (154, 160, 159, 153), (155, 161, 160, 154), (156, 150, 161, 155), (150, 156, 129), (129, 148, 150), (148, 147, 161, 150), (147, 146, 160, 161), (146, 145, 159, 160), (145, 144, 158, 159), (144, 143, 157, 158), (143, 164, 142, 157), (131, 132, 152, 151), (124, 123, 143, 144), (132, 133, 153, 152), (125, 124, 144, 145), (133, 134, 154, 153), (126, 125, 145, 146), (134, 135, 155, 154), (127, 126, 146, 147), (135, 136, 156, 155), (128, 127, 147, 148), (149, 131, 151, 162), (129, 128, 148), (136, 129, 156), (164, 163, 166, 170), (122, 149, 167, 165), (123, 163, 164, 143), (167, 168, 174, 173), (169, 170, 176, 175), (149, 162, 168, 167), (162, 142, 169, 168), (142, 164, 170, 169), (163, 122, 165, 166), (171, 173, 179, 177), (176, 172, 178, 182), (170, 166, 172, 176), (165, 167, 173, 171), (168, 169, 175, 174), (166, 165, 171, 172), (178, 177, 181, 182), (177, 179, 180, 181), (174, 175, 181, 180), (172, 171, 177, 178), (175, 176, 182, 181), (173, 174, 180, 179), (194, 193, 198, 199), (193, 192, 191, 198), (192, 210, 183, 191), (195, 194, 199, 200), (196, 195, 200, 201), (197, 196, 201, 202), (202, 190, 197), (190, 202, 189), (189, 202, 201, 188), (188, 201, 200, 187), (187, 200, 199, 186), (186, 199, 198, 185), (185, 198, 191, 184), (184, 191, 183, 224), (214, 220, 219, 213), (213, 219, 218, 212), (212, 218, 203, 223), (215, 221, 220, 214), (216, 222, 221, 215), (217, 211, 222, 216), (211, 217, 190), (190, 209, 211), (209, 208, 222, 211), (208, 207, 221, 222), (207, 206, 220, 221), (206, 205, 219, 220), (205, 204, 218, 219), (204, 225, 203, 218), (192, 193, 213, 212), (185, 184, 204, 205), (193, 194, 214, 213), (186, 185, 205, 206), (194, 195, 215, 214), (187, 186, 206, 207), (195, 196, 216, 215), (188, 187, 207, 208), (196, 197, 217, 216), (189, 188, 208, 209), (210, 192, 212, 223), (190, 189, 209), (197, 190, 217), (225, 224, 227, 231), (183, 210, 228, 226), (184, 224, 225, 204), (228, 229, 235, 234), (230, 231, 237, 236), (210, 223, 229, 228), (223, 203, 230, 229), (203, 225, 231, 230), (224, 183, 226, 227), (232, 234, 240, 238), (237, 233, 239, 243), (231, 227, 233, 237), (226, 228, 234, 232), (229, 230, 236, 235), (227, 226, 232, 233), (239, 238, 242, 243), (238, 240, 241, 242), (235, 236, 242, 241), (233, 232, 238, 239), (236, 237, 243, 242), (234, 235, 241, 240), (255, 254, 259, 260), (254, 253, 252, 259), (253, 271, 244, 252), (256, 255, 260, 261), (257, 256, 261, 262), (258, 257, 262, 263), (263, 251, 258), (251, 263, 250), (250, 263, 262, 249), (249, 262, 261, 248), (248, 261, 260, 247), (247, 260, 259, 246), (246, 259, 252, 245), (245, 252, 244, 285), (275, 281, 280, 274), (274, 280, 279, 273), (273, 279, 264, 284), (276, 282, 281, 275), (277, 283, 282, 276), (278, 272, 283, 277), (272, 278, 251), (251, 270, 272), (270, 269, 283, 272), (269, 268, 282, 283), (268, 267, 281, 282), (267, 266, 280, 281), (266, 265, 279, 280), (265, 286, 264, 279), (253, 254, 274, 273), (246, 245, 265, 266), (254, 255, 275, 274), (247, 246, 266, 267), (255, 256, 276, 275), (248, 247, 267, 268), (256, 257, 277, 276), (249, 248, 268, 269), (257, 258, 278, 277), (250, 249, 269, 270), (271, 253, 273, 284), (251, 250, 270), (258, 251, 278), (286, 285, 288, 292), (244, 271, 289, 287), (245, 285, 286, 265), (289, 290, 296, 295), (291, 292, 298, 297), (271, 284, 290, 289), (284, 264, 291, 290), (264, 286, 292, 291), (285, 244, 287, 288), (293, 295, 301, 299), (298, 294, 300, 304), (292, 288, 294, 298), (287, 289, 295, 293), (290, 291, 297, 296), (288, 287, 293, 294), (300, 299, 303, 304), (299, 301, 302, 303), (296, 297, 303, 302), (294, 293, 299, 300), (297, 298, 304, 303), (295, 296, 302, 301), (316, 315, 320, 321), (315, 314, 313, 320), (314, 332, 305, 313), (317, 316, 321, 322), (318, 317, 322, 323), (319, 318, 323, 324), (324, 312, 319), (312, 324, 311), (311, 324, 323, 310), (310, 323, 322, 309), (309, 322, 321, 308), (308, 321, 320, 307), (307, 320, 313, 306), (306, 313, 305, 346), (336, 342, 341, 335), (335, 341, 340, 334), (334, 340, 325, 345), (337, 343, 342, 336), (338, 344, 343, 337), (339, 333, 344, 338), (333, 339, 312), (312, 331, 333), (331, 330, 344, 333), (330, 329, 343, 344), (329, 328, 342, 343), (328, 327, 341, 342), (327, 326, 340, 341), (326, 347, 325, 340), (314, 315, 335, 334), (307, 306, 326, 327), (315, 316, 336, 335), (308, 307, 327, 328), (316, 317, 337, 336), (309, 308, 328, 329), (317, 318, 338, 337), (310, 309, 329, 330), (318, 319, 339, 338), (311, 310, 330, 331), (332, 314, 334, 345), (312, 311, 331), (319, 312, 339), (347, 346, 349, 353), (305, 332, 350, 348), (306, 346, 347, 326), (350, 351, 357, 356), (352, 353, 359, 358), (332, 345, 351, 350), (345, 325, 352, 351), (325, 347, 353, 352), (346, 305, 348, 349), (354, 356, 362, 360), (359, 355, 361, 365), (353, 349, 355, 359), (348, 350, 356, 354), (351, 352, 358, 357), (349, 348, 354, 355), (361, 360, 364, 365), (360, 362, 363, 364), (357, 358, 364, 363), (355, 354, 360, 361), (358, 359, 365, 364), (356, 357, 363, 362), (377, 376, 381, 382), (376, 375, 374, 381), (375, 393, 366, 374), (378, 377, 382, 383), (379, 378, 383, 384), (380, 379, 384, 385), (385, 373, 380), (373, 385, 372), (372, 385, 384, 371), (371, 384, 383, 370), (370, 383, 382, 369), (369, 382, 381, 368), (368, 381, 374, 367), (367, 374, 366, 407), (397, 403, 402, 396), (396, 402, 401, 395), (395, 401, 386, 406), (398, 404, 403, 397), (399, 405, 404, 398), (400, 394, 405, 399), (394, 400, 373), (373, 392, 394), (392, 391, 405, 394), (391, 390, 404, 405), (390, 389, 403, 404), (389, 388, 402, 403), (388, 387, 401, 402), (387, 408, 386, 401), (375, 376, 396, 395), (368, 367, 387, 388), (376, 377, 397, 396), (369, 368, 388, 389), (377, 378, 398, 397), (370, 369, 389, 390), (378, 379, 399, 398), (371, 370, 390, 391), (379, 380, 400, 399), (372, 371, 391, 392), (393, 375, 395, 406), (373, 372, 392), (380, 373, 400), (408, 407, 410, 414), (366, 393, 411, 409), (367, 407, 408, 387), (411, 412, 418, 417), (413, 414, 420, 419), (393, 406, 412, 411), (406, 386, 413, 412), (386, 408, 414, 413), (407, 366, 409, 410), (415, 417, 423, 421), (420, 416, 422, 426), (414, 410, 416, 420), (409, 411, 417, 415), (412, 413, 419, 418), (410, 409, 415, 416), (422, 421, 425, 426), (421, 423, 424, 425), (418, 419, 425, 424), (416, 415, 421, 422), (419, 420, 426, 425), (417, 418, 424, 423), (438, 437, 442, 443), (437, 436, 435, 442), (436, 454, 427, 435), (439, 438, 443, 444), (440, 439, 444, 445), (441, 440, 445, 446), (446, 434, 441), (434, 446, 433), (433, 446, 445, 432), (432, 445, 444, 431), (431, 444, 443, 430), (430, 443, 442, 429), (429, 442, 435, 428), (428, 435, 427, 468), (458, 464, 463, 457), (457, 463, 462, 456), (456, 462, 447, 467), (459, 465, 464, 458), (460, 466, 465, 459), (461, 455, 466, 460), (455, 461, 434), (434, 453, 455), (453, 452, 466, 455), (452, 451, 465, 466), (451, 450, 464, 465), (450, 449, 463, 464), (449, 448, 462, 463), (448, 469, 447, 462), (436, 437, 457, 456), (429, 428, 448, 449), (437, 438, 458, 457), (430, 429, 449, 450), (438, 439, 459, 458), (431, 430, 450, 451), (439, 440, 460, 459), (432, 431, 451, 452), (440, 441, 461, 460), (433, 432, 452, 453), (454, 436, 456, 467), (434, 433, 453), (441, 434, 461), (469, 468, 471, 475), (427, 454, 472, 470), (428, 468, 469, 448), (472, 473, 479, 478), (474, 475, 481, 480), (454, 467, 473, 472), (467, 447, 474, 473), (447, 469, 475, 474), (468, 427, 470, 471), (476, 478, 484, 482), (481, 477, 483, 487), (475, 471, 477, 481), (470, 472, 478, 476), (473, 474, 480, 479), (471, 470, 476, 477), (483, 482, 486, 487), (482, 484, 485, 486), (479, 480, 486, 485), (477, 476, 482, 483), (480, 481, 487, 486), (478, 479, 485, 484), (499, 498, 503, 504), (498, 497, 496, 503), (497, 515, 488, 496), (500, 499, 504, 505), (501, 500, 505, 506), (502, 501, 506, 507), (507, 495, 502), (495, 507, 494), (494, 507, 506, 493), (493, 506, 505, 492), (492, 505, 504, 491), (491, 504, 503, 490), (490, 503, 496, 489), (489, 496, 488, 529), (519, 525, 524, 518), (518, 524, 523, 517), (517, 523, 508, 528), (520, 526, 525, 519), (521, 527, 526, 520), (522, 516, 527, 521), (516, 522, 495), (495, 514, 516), (514, 513, 527, 516), (513, 512, 526, 527), (512, 511, 525, 526), (511, 510, 524, 525), (510, 509, 523, 524), (509, 530, 508, 523), (497, 498, 518, 517), (490, 489, 509, 510), (498, 499, 519, 518), (491, 490, 510, 511), (499, 500, 520, 519), (492, 491, 511, 512), (500, 501, 521, 520), (493, 492, 512, 513), (501, 502, 522, 521), (494, 493, 513, 514), (515, 497, 517, 528), (495, 494, 514), (502, 495, 522), (530, 529, 532, 536), (488, 515, 533, 531), (489, 529, 530, 509), (533, 534, 540, 539), (535, 536, 542, 541), (515, 528, 534, 533), (528, 508, 535, 534), (508, 530, 536, 535), (529, 488, 531, 532), (537, 539, 545, 543), (542, 538, 544, 548), (536, 532, 538, 542), (531, 533, 539, 537), (534, 535, 541, 540), (532, 531, 537, 538), (544, 543, 547, 548), (543, 545, 546, 547), (540, 541, 547, 546), (538, 537, 543, 544), (541, 542, 548, 547), (539, 540, 546, 545), (560, 559, 564, 565), (559, 558, 557, 564), (558, 576, 549, 557), (561, 560, 565, 566), (562, 561, 566, 567), (563, 562, 567, 568), (568, 556, 563), (556, 568, 555), (555, 568, 567, 554), (554, 567, 566, 553), (553, 566, 565, 552), (552, 565, 564, 551), (551, 564, 557, 550), (550, 557, 549, 590), (580, 586, 585, 579), (579, 585, 584, 578), (578, 584, 569, 589), (581, 587, 586, 580), (582, 588, 587, 581), (583, 577, 588, 582), (577, 583, 556), (556, 575, 577), (575, 574, 588, 577), (574, 573, 587, 588), (573, 572, 586, 587), (572, 571, 585, 586), (571, 570, 584, 585), (570, 591, 569, 584), (558, 559, 579, 578), (551, 550, 570, 571), (559, 560, 580, 579), (552, 551, 571, 572), (560, 561, 581, 580), (553, 552, 572, 573), (561, 562, 582, 581), (554, 553, 573, 574), (562, 563, 583, 582), (555, 554, 574, 575), (576, 558, 578, 589), (556, 555, 575), (563, 556, 583), (591, 590, 593, 597), (549, 576, 594, 592), (550, 590, 591, 570), (594, 595, 601, 600), (596, 597, 603, 602), (576, 589, 595, 594), (589, 569, 596, 595), (569, 591, 597, 596), (590, 549, 592, 593), (598, 600, 606, 604), (603, 599, 605, 609), (597, 593, 599, 603), (592, 594, 600, 598), (595, 596, 602, 601), (593, 592, 598, 599), (605, 604, 608, 609), (604, 606, 607, 608), (601, 602, 608, 607), (599, 598, 604, 605), (602, 603, 609, 608), (600, 601, 607, 606), (621, 620, 625, 626), (620, 619, 618, 625), (619, 637, 610, 618), (622, 621, 626, 627), (623, 622, 627, 628), (624, 623, 628, 629), (629, 617, 624), (617, 629, 616), (616, 629, 628, 615), (615, 628, 627, 614), (614, 627, 626, 613), (613, 626, 625, 612), (612, 625, 618, 611), (611, 618, 610, 651), (641, 647, 646, 640), (640, 646, 645, 639), (639, 645, 630, 650), (642, 648, 647, 641), (643, 649, 648, 642), (644, 638, 649, 643), (638, 644, 617), (617, 636, 638), (636, 635, 649, 638), (635, 634, 648, 649), (634, 633, 647, 648), (633, 632, 646, 647), (632, 631, 645, 646), (631, 652, 630, 645), (619, 620, 640, 639), (612, 611, 631, 632), (620, 621, 641, 640), (613, 612, 632, 633), (621, 622, 642, 641), (614, 613, 633, 634), (622, 623, 643, 642), (615, 614, 634, 635), (623, 624, 644, 643), (616, 615, 635, 636), (637, 619, 639, 650), (617, 616, 636), (624, 617, 644), (652, 651, 654, 658), (610, 637, 655, 653), (611, 651, 652, 631), (655, 656, 662, 661), (657, 658, 664, 663), (637, 650, 656, 655), (650, 630, 657, 656), (630, 652, 658, 657), (651, 610, 653, 654), (659, 661, 667, 665), (664, 660, 666, 670), (658, 654, 660, 664), (653, 655, 661, 659), (656, 657, 663, 662), (654, 653, 659, 660), (666, 665, 669, 670), (665, 667, 668, 669), (662, 663, 669, 668), (660, 659, 665, 666), (663, 664, 670, 669), (661, 662, 668, 667), (682, 681, 686, 687), (681, 680, 679, 686), (680, 698, 671, 679), (683, 682, 687, 688), (684, 683, 688, 689), (685, 684, 689, 690), (690, 678, 685), (678, 690, 677), (677, 690, 689, 676), (676, 689, 688, 675), (675, 688, 687, 674), (674, 687, 686, 673), (673, 686, 679, 672), (672, 679, 671, 712), (702, 708, 707, 701), (701, 707, 706, 700), (700, 706, 691, 711), (703, 709, 708, 702), (704, 710, 709, 703), (705, 699, 710, 704), (699, 705, 678), (678, 697, 699), (697, 696, 710, 699), (696, 695, 709, 710), (695, 694, 708, 709), (694, 693, 707, 708), (693, 692, 706, 707), (692, 713, 691, 706), (680, 681, 701, 700), (673, 672, 692, 693), (681, 682, 702, 701), (674, 673, 693, 694), (682, 683, 703, 702), (675, 674, 694, 695), (683, 684, 704, 703), (676, 675, 695, 696), (684, 685, 705, 704), (677, 676, 696, 697), (698, 680, 700, 711), (678, 677, 697), (685, 678, 705), (713, 712, 715, 719), (671, 698, 716, 714), (672, 712, 713, 692), (716, 717, 723, 722), (718, 719, 725, 724), (698, 711, 717, 716), (711, 691, 718, 717), (691, 713, 719, 718), (712, 671, 714, 715), (720, 722, 728, 726), (725, 721, 727, 731), (719, 715, 721, 725), (714, 716, 722, 720), (717, 718, 724, 723), (715, 714, 720, 721), (727, 726, 730, 731), (726, 728, 729, 730), (723, 724, 730, 729), (721, 720, 726, 727), (724, 725, 731, 730), (722, 723, 729, 728), (743, 742, 747, 748), (742, 741, 740, 747), (741, 759, 732, 740), (744, 743, 748, 749), (745, 744, 749, 750), (746, 745, 750, 751), (751, 739, 746), (739, 751, 738), (738, 751, 750, 737), (737, 750, 749, 736), (736, 749, 748, 735), (735, 748, 747, 734), (734, 747, 740, 733), (733, 740, 732, 773), (763, 769, 768, 762), (762, 768, 767, 761), (761, 767, 752, 772), (764, 770, 769, 763), (765, 771, 770, 764), (766, 760, 771, 765), (760, 766, 739), (739, 758, 760), (758, 757, 771, 760), (757, 756, 770, 771), (756, 755, 769, 770), (755, 754, 768, 769), (754, 753, 767, 768), (753, 774, 752, 767), (741, 742, 762, 761), (734, 733, 753, 754), (742, 743, 763, 762), (735, 734, 754, 755), (743, 744, 764, 763), (736, 735, 755, 756), (744, 745, 765, 764), (737, 736, 756, 757), (745, 746, 766, 765), (738, 737, 757, 758), (759, 741, 761, 772), (739, 738, 758), (746, 739, 766), (774, 773, 776, 780), (732, 759, 777, 775), (733, 773, 774, 753), (777, 778, 784, 783), (779, 780, 786, 785), (759, 772, 778, 777), (772, 752, 779, 778), (752, 774, 780, 779), (773, 732, 775, 776), (781, 783, 789, 787), (786, 782, 788, 792), (780, 776, 782, 786), (775, 777, 783, 781), (778, 779, 785, 784), (776, 775, 781, 782), (788, 787, 791, 792), (787, 789, 790, 791), (784, 785, 791, 790), (782, 781, 787, 788), (785, 786, 792, 791), (783, 784, 790, 789), (804, 803, 808, 809), (803, 802, 801, 808), (802, 820, 793, 801), (805, 804, 809, 810), (806, 805, 810, 811), (807, 806, 811, 812), (812, 800, 807), (800, 812, 799), (799, 812, 811, 798), (798, 811, 810, 797), (797, 810, 809, 796), (796, 809, 808, 795), (795, 808, 801, 794), (794, 801, 793, 834), (824, 830, 829, 823), (823, 829, 828, 822), (822, 828, 813, 833), (825, 831, 830, 824), (826, 832, 831, 825), (827, 821, 832, 826), (821, 827, 800), (800, 819, 821), (819, 818, 832, 821), (818, 817, 831, 832), (817, 816, 830, 831), (816, 815, 829, 830), (815, 814, 828, 829), (814, 835, 813, 828), (802, 803, 823, 822), (795, 794, 814, 815), (803, 804, 824, 823), (796, 795, 815, 816), (804, 805, 825, 824), (797, 796, 816, 817), (805, 806, 826, 825), (798, 797, 817, 818), (806, 807, 827, 826), (799, 798, 818, 819), (820, 802, 822, 833), (800, 799, 819), (807, 800, 827), (835, 834, 837, 841), (793, 820, 838, 836), (794, 834, 835, 814), (838, 839, 845, 844), (840, 841, 847, 846), (820, 833, 839, 838), (833, 813, 840, 839), (813, 835, 841, 840), (834, 793, 836, 837), (842, 844, 850, 848), (847, 843, 849, 853), (841, 837, 843, 847), (836, 838, 844, 842), (839, 840, 846, 845), (837, 836, 842, 843), (849, 848, 852, 853), (848, 850, 851, 852), (845, 846, 852, 851), (843, 842, 848, 849), (846, 847, 853, 852), (844, 845, 851, 850), (865, 864, 869, 870), (864, 863, 862, 869), (863, 881, 854, 862), (866, 865, 870, 871), (867, 866, 871, 872), (868, 867, 872, 873), (873, 861, 868), (861, 873, 860), (860, 873, 872, 859), (859, 872, 871, 858), (858, 871, 870, 857), (857, 870, 869, 856), (856, 869, 862, 855), (855, 862, 854, 895), (885, 891, 890, 884), (884, 890, 889, 883), (883, 889, 874, 894), (886, 892, 891, 885), (887, 893, 892, 886), (888, 882, 893, 887), (882, 888, 861), (861, 880, 882), (880, 879, 893, 882), (879, 878, 892, 893), (878, 877, 891, 892), (877, 876, 890, 891), (876, 875, 889, 890), (875, 896, 874, 889), (863, 864, 884, 883), (856, 855, 875, 876), (864, 865, 885, 884), (857, 856, 876, 877), (865, 866, 886, 885), (858, 857, 877, 878), (866, 867, 887, 886), (859, 858, 878, 879), (867, 868, 888, 887), (860, 859, 879, 880), (881, 863, 883, 894), (861, 860, 880), (868, 861, 888), (896, 895, 898, 902), (854, 881, 899, 897), (855, 895, 896, 875), (899, 900, 906, 905), (901, 902, 908, 907), (881, 894, 900, 899), (894, 874, 901, 900), (874, 896, 902, 901), (895, 854, 897, 898), (903, 905, 911, 909), (908, 904, 910, 914), (902, 898, 904, 908), (897, 899, 905, 903), (900, 901, 907, 906), (898, 897, 903, 904), (910, 909, 913, 914), (909, 911, 912, 913), (906, 907, 913, 912), (904, 903, 909, 910), (907, 908, 914, 913), (905, 906, 912, 911)])
me_vert_015.use_remesh_fix_poles = True
me_vert_015.use_remesh_preserve_attributes = False
me_vert_015.use_mirror_vertex_groups = False
me_vert_015.update()
me_cylinder_001 = bpy.data.meshes.new('Cylinder.001')
me_cylinder_001.from_pydata([(-1.49e-09, 7.451e-10, -1.0), (-1.49e-09, 7.451e-10, 1.0), (0.07518, -0.1035, -0.03708), (-0.18, 0.05848, -0.7269), (-0.07518, -0.1035, -0.03708), (-0.1112, -0.1531, -0.7269), (-0.1216, 0.03952, -0.03708), (0.1112, -0.1531, -0.7269), (-4.815e-11, 0.1279, -0.03708), (0.18, 0.05848, -0.7269), (0.0, 0.13, 0.6527), (0.1236, 0.04017, 0.6527), (0.07641, -0.1052, 0.6527), (-0.07641, -0.1052, 0.6527), (-0.1236, 0.04017, 0.6527), (1.359e-09, 0.1893, -0.7269), (0.1216, 0.03952, -0.03708)], [], [(10, 1, 11), (11, 1, 12), (12, 1, 13), (0, 7, 5), (13, 1, 14), (14, 1, 10), (7, 2, 4, 5), (6, 14, 10, 8), (4, 13, 14, 6), (2, 12, 13, 4), (16, 11, 12, 2), (8, 10, 11, 16), (0, 9, 7), (0, 15, 9), (0, 5, 3), (0, 3, 15), (9, 16, 2, 7), (15, 8, 16, 9), (5, 4, 6, 3), (3, 6, 8, 15)])
_uv = me_cylinder_001.uv_layers.new(name='UVMap')
_uv.uv.foreach_set('vector', [1.0, 0.75, 0.8, 1.0, 0.8, 0.75, 0.8, 0.75, 0.6, 1.0, 0.6, 0.75, 0.6, 0.75, 0.4, 1.0, 0.4, 0.75, 0.6, 0.5, 0.6, 0.625, 0.4, 0.625, 0.4, 0.75, 0.2, 1.0, 0.2, 0.75, 0.2, 0.75, 2.98e-08, 1.0, 2.98e-08, 0.75, 0.6, 0.625, 0.6, 0.6875, 0.4, 0.6875, 0.4, 0.625, 0.2, 0.6875, 0.2, 0.75, 2.98e-08, 0.75, 2.98e-08, 0.6875, 0.4, 0.6875, 0.4, 0.75, 0.2, 0.75, 0.2, 0.6875, 0.6, 0.6875, 0.6, 0.75, 0.4, 0.75, 0.4, 0.6875, 0.8, 0.6875, 0.8, 0.75, 0.6, 0.75, 0.6, 0.6875, 1.0, 0.6875, 1.0, 0.75, 0.8, 0.75, 0.8, 0.6875, 0.8, 0.5, 0.8, 0.625, 0.6, 0.625, 1.0, 0.5, 1.0, 0.625, 0.8, 0.625, 0.4, 0.5, 0.4, 0.625, 0.2, 0.625, 0.2, 0.5, 0.2, 0.625, 2.98e-08, 0.625, 0.8, 0.625, 0.8, 0.6875, 0.6, 0.6875, 0.6, 0.625, 1.0, 0.625, 1.0, 0.6875, 0.8, 0.6875, 0.8, 0.625, 0.4, 0.625, 0.4, 0.6875, 0.2, 0.6875, 0.2, 0.625, 0.2, 0.625, 0.2, 0.6875, 2.98e-08, 0.6875, 2.98e-08, 0.625])
me_cylinder_001.use_remesh_fix_poles = True
me_cylinder_001.use_remesh_preserve_attributes = False
me_cylinder_001.use_mirror_vertex_groups = False
me_cylinder_001.update()
me_cylinder_010 = bpy.data.meshes.new('Cylinder.010')
me_cylinder_010.from_pydata([(-0.01254, 0.2013, -0.9993), (0.309, 0.2184, 0.9922), (0.07518, -0.1035, -0.03708), (-0.1874, 0.1766, -0.7264), (-0.07518, -0.1035, -0.03708), (-0.1187, -0.03427, -0.7264), (-0.1216, 0.03952, -0.03708), (0.1038, -0.03427, -0.7264), (-4.815e-11, 0.1279, -0.03708), (0.1726, 0.1766, -0.7264), (0.1338, 0.3936, 0.5614), (0.2525, 0.2878, 0.568), (0.2105, 0.1472, 0.5674), (0.06501, 0.164, 0.5611), (0.0169, 0.3154, 0.5577), (-0.007437, 0.3086, -0.7264), (0.1216, 0.03952, -0.03708), (0.00351, 0.5882, -0.9534), (0.341, -2.683, 0.3889), (-0.341, -1.468, -0.4339), (0.1508, -0.01473, -0.7749), (-0.2444, -1.384, -0.4104), (0.0158, 0.09384, -0.7337), (-0.1747, -1.458, -0.4444), (-0.1855, 0.04155, -0.7682), (-0.2262, -1.591, -0.4891), (-0.1748, -0.09949, -0.8307), (-0.2411, -1.781, -0.01735), (-0.3458, -1.723, 0.003528), (-0.2878, -1.634, 0.05074), (-0.1415, -1.638, 0.06141), (-0.1203, -1.725, 0.01892), (0.03287, -0.1328, -0.8346), (-0.3305, -1.598, -0.4828), (0.1417, 0.5884, -1.062), (-1.682, -2.856, 0.3444), (-0.7622, -0.9644, -0.3457), (0.09521, 0.2318, -0.8157), (-0.6369, -0.9298, -0.3134), (-0.04084, 0.3906, -0.8006), (-0.5448, -1.035, -0.3233), (-0.2245, 0.3598, -0.846), (-0.6132, -1.135, -0.3618), (-0.2019, 0.1829, -0.8891), (-1.117, -2.298, 0.02893), (-1.261, -2.25, 0.02326), (-1.277, -2.125, 0.05142), (-1.145, -2.096, 0.07558), (-1.045, -2.202, 0.06214), (-0.004185, 0.1054, -0.8702), (-0.7476, -1.091, -0.3756), (-0.03186, 0.2242, -0.7554), (0.3841, 0.4089, 1.301), (0.1612, 1.237, 0.1288), (0.1811, 0.3584, -0.4899), (0.3082, 1.271, 0.1239), (0.07675, 0.5465, -0.5016), (0.3788, 1.143, 0.1318), (-0.1409, 0.4968, -0.4943), (0.2753, 1.031, 0.1417), (-0.1711, 0.278, -0.478), (0.3142, 0.3365, 0.9434), (0.1772, 0.3964, 0.9414), (0.1981, 0.5459, 0.9303), (0.3476, 0.5801, 0.9252), (0.4191, 0.4516, 0.9332), (0.02792, 0.1925, -0.4753), (0.1408, 1.089, 0.1398), (-0.01268, 0.2811, -0.9342), (-1.302, -1.215, 0.7528), (-0.4788, -0.4445, -0.04647), (0.08187, 0.03448, -0.6671), (-0.3388, -0.4029, -0.03324), (-0.03718, 0.2091, -0.6531), (-0.2528, -0.5162, -0.04116), (-0.2474, 0.1466, -0.6736), (-0.3403, -0.628, -0.05942), (-0.2583, -0.06663, -0.7003), (-1.02, -1.022, 0.451), (-1.161, -0.978, 0.4481), (-1.158, -0.8361, 0.4651), (-1.015, -0.7926, 0.4788), (-0.929, -0.9074, 0.4703), (-0.05476, -0.1359, -0.6963), (-0.4796, -0.5837, -0.06261), (-0.1855, 0.2435, -0.8162), (0.8458, 0.2167, 0.9188), (0.7477, -0.4254, -0.02603), (0.09191, 0.3341, -0.5557), (0.6711, -0.3015, -0.01677), (-0.05335, 0.1955, -0.5399), (0.774, -0.2331, -0.0331), (-0.00222, -0.04483, -0.5665), (0.9171, -0.3127, -0.0522), (0.1748, -0.05464, -0.5987), (0.5369, -0.34, 0.3973), (0.4567, -0.4517, 0.4041), (0.345, -0.3706, 0.4327), (0.3555, -0.2024, 0.4461), (0.4708, -0.1918, 0.4231), (0.2315, 0.1795, -0.592), (0.9011, -0.4334, -0.0479), (0.3779, 0.2804, -1.05), (-2.34, 0.2034, 0.596), (-0.7733, 0.1914, -0.214), (0.023, 0.01074, -0.8274), (-0.7475, 0.01929, -0.2125), (0.1629, 0.123, -0.788), (-0.842, -0.05658, -0.2392), (0.1246, 0.3778, -0.7902), (-0.9263, 0.06868, -0.2571), (-0.03898, 0.4229, -0.831), (-1.894, 0.06074, 0.199), (-1.846, 0.2121, 0.2235), (-1.738, 0.1865, 0.25), (-1.717, 0.01846, 0.243), (-1.813, -0.05994, 0.2119), (-0.1018, 0.1961, -0.854), (-0.8839, 0.222, -0.2416), (0.04213, 0.6908, -1.18), (-0.6139, -1.73, 1.77), (-0.6552, -1.475, -0.02064), (0.3184, 0.2977, -0.7845), (-0.483, -1.326, 0.02092), (0.08984, 0.481, -0.7158), (-0.3586, -1.459, -0.03959), (-0.2565, 0.3967, -0.7782), (-0.4506, -1.695, -0.119), (-0.2429, 0.1645, -0.8843), (-0.479, -2.031, 0.7204), (-0.6643, -1.93, 0.7573), (-0.5629, -1.769, 0.8417), (-0.3217, -1.745, 0.866), (-0.281, -1.905, 0.7896), (0.1141, 0.08907, -0.8909), (-0.6365, -1.706, -0.1075), (0.4942, 0.4128, -1.164), (-2.257, -1.969, 1.568), (-0.6461, 0.5684, 0.1753), (-0.2278, 0.06277, -0.8674), (-0.7701, 0.3455, 0.1492), (-0.02856, -0.1421, -0.792), (-0.8725, 0.5187, 0.09503), (0.2661, 0.09358, -0.7544), (-0.8162, 0.8528, 0.08747), (0.2492, 0.4396, -0.8059), (-1.611, -0.1496, 0.7808), (-1.449, -0.2473, 0.8345), (-1.545, -0.5297, 0.8545), (-1.758, -0.6391, 0.818), (-1.787, -0.4014, 0.7735), (-0.06114, 0.4358, -0.8762), (-0.6742, 0.8853, 0.1376)], [], [(10, 1, 11), (11, 1, 12), (12, 1, 13), (0, 7, 5), (13, 1, 14), (14, 1, 10), (7, 2, 4, 5), (6, 14, 10, 8), (4, 13, 14, 6), (2, 12, 13, 4), (16, 11, 12, 2), (8, 10, 11, 16), (0, 9, 7), (0, 15, 9), (0, 5, 3), (0, 3, 15), (9, 16, 2, 7), (15, 8, 16, 9), (5, 4, 6, 3), (3, 6, 8, 15), (27, 18, 28), (28, 18, 29), (29, 18, 30), (17, 24, 22), (30, 18, 31), (31, 18, 27), (24, 19, 21, 22), (23, 31, 27, 25), (21, 30, 31, 23), (19, 29, 30, 21), (33, 28, 29, 19), (25, 27, 28, 33), (17, 26, 24), (17, 32, 26), (17, 22, 20), (17, 20, 32), (26, 33, 19, 24), (32, 25, 33, 26), (22, 21, 23, 20), (20, 23, 25, 32), (44, 35, 45), (45, 35, 46), (46, 35, 47), (34, 41, 39), (47, 35, 48), (48, 35, 44), (41, 36, 38, 39), (40, 48, 44, 42), (38, 47, 48, 40), (36, 46, 47, 38), (50, 45, 46, 36), (42, 44, 45, 50), (34, 43, 41), (34, 49, 43), (34, 39, 37), (34, 37, 49), (43, 50, 36, 41), (49, 42, 50, 43), (39, 38, 40, 37), (37, 40, 42, 49), (61, 52, 62), (62, 52, 63), (63, 52, 64), (51, 58, 56), (64, 52, 65), (65, 52, 61), (58, 53, 55, 56), (57, 65, 61, 59), (55, 64, 65, 57), (53, 63, 64, 55), (67, 62, 63, 53), (59, 61, 62, 67), (51, 60, 58), (51, 66, 60), (51, 56, 54), (51, 54, 66), (60, 67, 53, 58), (66, 59, 67, 60), (56, 55, 57, 54), (54, 57, 59, 66), (78, 69, 79), (79, 69, 80), (80, 69, 81), (68, 75, 73), (81, 69, 82), (82, 69, 78), (75, 70, 72, 73), (74, 82, 78, 76), (72, 81, 82, 74), (70, 80, 81, 72), (84, 79, 80, 70), (76, 78, 79, 84), (68, 77, 75), (68, 83, 77), (68, 73, 71), (68, 71, 83), (77, 84, 70, 75), (83, 76, 84, 77), (73, 72, 74, 71), (71, 74, 76, 83), (95, 86, 96), (96, 86, 97), (97, 86, 98), (85, 92, 90), (98, 86, 99), (99, 86, 95), (92, 87, 89, 90), (91, 99, 95, 93), (89, 98, 99, 91), (87, 97, 98, 89), (101, 96, 97, 87), (93, 95, 96, 101), (85, 94, 92), (85, 100, 94), (85, 90, 88), (85, 88, 100), (94, 101, 87, 92), (100, 93, 101, 94), (90, 89, 91, 88), (88, 91, 93, 100), (112, 103, 113), (113, 103, 114), (114, 103, 115), (102, 109, 107), (115, 103, 116), (116, 103, 112), (109, 104, 106, 107), (108, 116, 112, 110), (106, 115, 116, 108), (104, 114, 115, 106), (118, 113, 114, 104), (110, 112, 113, 118), (102, 111, 109), (102, 117, 111), (102, 107, 105), (102, 105, 117), (111, 118, 104, 109), (117, 110, 118, 111), (107, 106, 108, 105), (105, 108, 110, 117), (129, 120, 130), (130, 120, 131), (131, 120, 132), (119, 126, 124), (132, 120, 133), (133, 120, 129), (126, 121, 123, 124), (125, 133, 129, 127), (123, 132, 133, 125), (121, 131, 132, 123), (135, 130, 131, 121), (127, 129, 130, 135), (119, 128, 126), (119, 134, 128), (119, 124, 122), (119, 122, 134), (128, 135, 121, 126), (134, 127, 135, 128), (124, 123, 125, 122), (122, 125, 127, 134), (146, 137, 147), (147, 137, 148), (148, 137, 149), (136, 143, 141), (149, 137, 150), (150, 137, 146), (143, 138, 140, 141), (142, 150, 146, 144), (140, 149, 150, 142), (138, 148, 149, 140), (152, 147, 148, 138), (144, 146, 147, 152), (136, 145, 143), (136, 151, 145), (136, 141, 139), (136, 139, 151), (145, 152, 138, 143), (151, 144, 152, 145), (141, 140, 142, 139), (139, 142, 144, 151)])
_uv = me_cylinder_010.uv_layers.new(name='UVMap')
_uv.uv.foreach_set('vector', [1.0, 0.75, 0.8, 1.0, 0.8, 0.75, 0.8, 0.75, 0.6, 1.0, 0.6, 0.75, 0.6, 0.75, 0.4, 1.0, 0.4, 0.75, 0.6, 0.5, 0.6, 0.625, 0.4, 0.625, 0.4, 0.75, 0.2, 1.0, 0.2, 0.75, 0.2, 0.75, 2.98e-08, 1.0, 2.98e-08, 0.75, 0.6, 0.625, 0.6, 0.6875, 0.4, 0.6875, 0.4, 0.625, 0.2, 0.6875, 0.2, 0.75, 2.98e-08, 0.75, 2.98e-08, 0.6875, 0.4, 0.6875, 0.4, 0.75, 0.2, 0.75, 0.2, 0.6875, 0.6, 0.6875, 0.6, 0.75, 0.4, 0.75, 0.4, 0.6875, 0.8, 0.6875, 0.8, 0.75, 0.6, 0.75, 0.6, 0.6875, 1.0, 0.6875, 1.0, 0.75, 0.8, 0.75, 0.8, 0.6875, 0.8, 0.5, 0.8, 0.625, 0.6, 0.625, 1.0, 0.5, 1.0, 0.625, 0.8, 0.625, 0.4, 0.5, 0.4, 0.625, 0.2, 0.625, 0.2, 0.5, 0.2, 0.625, 2.98e-08, 0.625, 0.8, 0.625, 0.8, 0.6875, 0.6, 0.6875, 0.6, 0.625, 1.0, 0.625, 1.0, 0.6875, 0.8, 0.6875, 0.8, 0.625, 0.4, 0.625, 0.4, 0.6875, 0.2, 0.6875, 0.2, 0.625, 0.2, 0.625, 0.2, 0.6875, 2.98e-08, 0.6875, 2.98e-08, 0.625, 1.0, 0.75, 0.8, 1.0, 0.8, 0.75, 0.8, 0.75, 0.6, 1.0, 0.6, 0.75, 0.6, 0.75, 0.4, 1.0, 0.4, 0.75, 0.6, 0.5, 0.6, 0.625, 0.4, 0.625, 0.4, 0.75, 0.2, 1.0, 0.2, 0.75, 0.2, 0.75, 2.98e-08, 1.0, 2.98e-08, 0.75, 0.6, 0.625, 0.6, 0.6875, 0.4, 0.6875, 0.4, 0.625, 0.2, 0.6875, 0.2, 0.75, 2.98e-08, 0.75, 2.98e-08, 0.6875, 0.4, 0.6875, 0.4, 0.75, 0.2, 0.75, 0.2, 0.6875, 0.6, 0.6875, 0.6, 0.75, 0.4, 0.75, 0.4, 0.6875, 0.8, 0.6875, 0.8, 0.75, 0.6, 0.75, 0.6, 0.6875, 1.0, 0.6875, 1.0, 0.75, 0.8, 0.75, 0.8, 0.6875, 0.8, 0.5, 0.8, 0.625, 0.6, 0.625, 1.0, 0.5, 1.0, 0.625, 0.8, 0.625, 0.4, 0.5, 0.4, 0.625, 0.2, 0.625, 0.2, 0.5, 0.2, 0.625, 2.98e-08, 0.625, 0.8, 0.625, 0.8, 0.6875, 0.6, 0.6875, 0.6, 0.625, 1.0, 0.625, 1.0, 0.6875, 0.8, 0.6875, 0.8, 0.625, 0.4, 0.625, 0.4, 0.6875, 0.2, 0.6875, 0.2, 0.625, 0.2, 0.625, 0.2, 0.6875, 2.98e-08, 0.6875, 2.98e-08, 0.625, 1.0, 0.75, 0.8, 1.0, 0.8, 0.75, 0.8, 0.75, 0.6, 1.0, 0.6, 0.75, 0.6, 0.75, 0.4, 1.0, 0.4, 0.75, 0.6, 0.5, 0.6, 0.625, 0.4, 0.625, 0.4, 0.75, 0.2, 1.0, 0.2, 0.75, 0.2, 0.75, 2.98e-08, 1.0, 2.98e-08, 0.75, 0.6, 0.625, 0.6, 0.6875, 0.4, 0.6875, 0.4, 0.625, 0.2, 0.6875, 0.2, 0.75, 2.98e-08, 0.75, 2.98e-08, 0.6875, 0.4, 0.6875, 0.4, 0.75, 0.2, 0.75, 0.2, 0.6875, 0.6, 0.6875, 0.6, 0.75, 0.4, 0.75, 0.4, 0.6875, 0.8, 0.6875, 0.8, 0.75, 0.6, 0.75, 0.6, 0.6875, 1.0, 0.6875, 1.0, 0.75, 0.8, 0.75, 0.8, 0.6875, 0.8, 0.5, 0.8, 0.625, 0.6, 0.625, 1.0, 0.5, 1.0, 0.625, 0.8, 0.625, 0.4, 0.5, 0.4, 0.625, 0.2, 0.625, 0.2, 0.5, 0.2, 0.625, 2.98e-08, 0.625, 0.8, 0.625, 0.8, 0.6875, 0.6, 0.6875, 0.6, 0.625, 1.0, 0.625, 1.0, 0.6875, 0.8, 0.6875, 0.8, 0.625, 0.4, 0.625, 0.4, 0.6875, 0.2, 0.6875, 0.2, 0.625, 0.2, 0.625, 0.2, 0.6875, 2.98e-08, 0.6875, 2.98e-08, 0.625, 1.0, 0.75, 0.8, 1.0, 0.8, 0.75, 0.8, 0.75, 0.6, 1.0, 0.6, 0.75, 0.6, 0.75, 0.4, 1.0, 0.4, 0.75, 0.6, 0.5, 0.6, 0.625, 0.4, 0.625, 0.4, 0.75, 0.2, 1.0, 0.2, 0.75, 0.2, 0.75, 2.98e-08, 1.0, 2.98e-08, 0.75, 0.6, 0.625, 0.6, 0.6875, 0.4, 0.6875, 0.4, 0.625, 0.2, 0.6875, 0.2, 0.75, 2.98e-08, 0.75, 2.98e-08, 0.6875, 0.4, 0.6875, 0.4, 0.75, 0.2, 0.75, 0.2, 0.6875, 0.6, 0.6875, 0.6, 0.75, 0.4, 0.75, 0.4, 0.6875, 0.8, 0.6875, 0.8, 0.75, 0.6, 0.75, 0.6, 0.6875, 1.0, 0.6875, 1.0, 0.75, 0.8, 0.75, 0.8, 0.6875, 0.8, 0.5, 0.8, 0.625, 0.6, 0.625, 1.0, 0.5, 1.0, 0.625, 0.8, 0.625, 0.4, 0.5, 0.4, 0.625, 0.2, 0.625, 0.2, 0.5, 0.2, 0.625, 2.98e-08, 0.625, 0.8, 0.625, 0.8, 0.6875, 0.6, 0.6875, 0.6, 0.625, 1.0, 0.625, 1.0, 0.6875, 0.8, 0.6875, 0.8, 0.625, 0.4, 0.625, 0.4, 0.6875, 0.2, 0.6875, 0.2, 0.625, 0.2, 0.625, 0.2, 0.6875, 2.98e-08, 0.6875, 2.98e-08, 0.625, 1.0, 0.75, 0.8, 1.0, 0.8, 0.75, 0.8, 0.75, 0.6, 1.0, 0.6, 0.75, 0.6, 0.75, 0.4, 1.0, 0.4, 0.75, 0.6, 0.5, 0.6, 0.625, 0.4, 0.625, 0.4, 0.75, 0.2, 1.0, 0.2, 0.75, 0.2, 0.75, 2.98e-08, 1.0, 2.98e-08, 0.75, 0.6, 0.625, 0.6, 0.6875, 0.4, 0.6875, 0.4, 0.625, 0.2, 0.6875, 0.2, 0.75, 2.98e-08, 0.75, 2.98e-08, 0.6875, 0.4, 0.6875, 0.4, 0.75, 0.2, 0.75, 0.2, 0.6875, 0.6, 0.6875, 0.6, 0.75, 0.4, 0.75, 0.4, 0.6875, 0.8, 0.6875, 0.8, 0.75, 0.6, 0.75, 0.6, 0.6875, 1.0, 0.6875, 1.0, 0.75, 0.8, 0.75, 0.8, 0.6875, 0.8, 0.5, 0.8, 0.625, 0.6, 0.625, 1.0, 0.5, 1.0, 0.625, 0.8, 0.625, 0.4, 0.5, 0.4, 0.625, 0.2, 0.625, 0.2, 0.5, 0.2, 0.625, 2.98e-08, 0.625, 0.8, 0.625, 0.8, 0.6875, 0.6, 0.6875, 0.6, 0.625, 1.0, 0.625, 1.0, 0.6875, 0.8, 0.6875, 0.8, 0.625, 0.4, 0.625, 0.4, 0.6875, 0.2, 0.6875, 0.2, 0.625, 0.2, 0.625, 0.2, 0.6875, 2.98e-08, 0.6875, 2.98e-08, 0.625, 1.0, 0.75, 0.8, 1.0, 0.8, 0.75, 0.8, 0.75, 0.6, 1.0, 0.6, 0.75, 0.6, 0.75, 0.4, 1.0, 0.4, 0.75, 0.6, 0.5, 0.6, 0.625, 0.4, 0.625, 0.4, 0.75, 0.2, 1.0, 0.2, 0.75, 0.2, 0.75, 2.98e-08, 1.0, 2.98e-08, 0.75, 0.6, 0.625, 0.6, 0.6875, 0.4, 0.6875, 0.4, 0.625, 0.2, 0.6875, 0.2, 0.75, 2.98e-08, 0.75, 2.98e-08, 0.6875, 0.4, 0.6875, 0.4, 0.75, 0.2, 0.75, 0.2, 0.6875, 0.6, 0.6875, 0.6, 0.75, 0.4, 0.75, 0.4, 0.6875, 0.8, 0.6875, 0.8, 0.75, 0.6, 0.75, 0.6, 0.6875, 1.0, 0.6875, 1.0, 0.75, 0.8, 0.75, 0.8, 0.6875, 0.8, 0.5, 0.8, 0.625, 0.6, 0.625, 1.0, 0.5, 1.0, 0.625, 0.8, 0.625, 0.4, 0.5, 0.4, 0.625, 0.2, 0.625, 0.2, 0.5, 0.2, 0.625, 2.98e-08, 0.625, 0.8, 0.625, 0.8, 0.6875, 0.6, 0.6875, 0.6, 0.625, 1.0, 0.625, 1.0, 0.6875, 0.8, 0.6875, 0.8, 0.625, 0.4, 0.625, 0.4, 0.6875, 0.2, 0.6875, 0.2, 0.625, 0.2, 0.625, 0.2, 0.6875, 2.98e-08, 0.6875, 2.98e-08, 0.625, 1.0, 0.75, 0.8, 1.0, 0.8, 0.75, 0.8, 0.75, 0.6, 1.0, 0.6, 0.75, 0.6, 0.75, 0.4, 1.0, 0.4, 0.75, 0.6, 0.5, 0.6, 0.625, 0.4, 0.625, 0.4, 0.75, 0.2, 1.0, 0.2, 0.75, 0.2, 0.75, 2.98e-08, 1.0, 2.98e-08, 0.75, 0.6, 0.625, 0.6, 0.6875, 0.4, 0.6875, 0.4, 0.625, 0.2, 0.6875, 0.2, 0.75, 2.98e-08, 0.75, 2.98e-08, 0.6875, 0.4, 0.6875, 0.4, 0.75, 0.2, 0.75, 0.2, 0.6875, 0.6, 0.6875, 0.6, 0.75, 0.4, 0.75, 0.4, 0.6875, 0.8, 0.6875, 0.8, 0.75, 0.6, 0.75, 0.6, 0.6875, 1.0, 0.6875, 1.0, 0.75, 0.8, 0.75, 0.8, 0.6875, 0.8, 0.5, 0.8, 0.625, 0.6, 0.625, 1.0, 0.5, 1.0, 0.625, 0.8, 0.625, 0.4, 0.5, 0.4, 0.625, 0.2, 0.625, 0.2, 0.5, 0.2, 0.625, 2.98e-08, 0.625, 0.8, 0.625, 0.8, 0.6875, 0.6, 0.6875, 0.6, 0.625, 1.0, 0.625, 1.0, 0.6875, 0.8, 0.6875, 0.8, 0.625, 0.4, 0.625, 0.4, 0.6875, 0.2, 0.6875, 0.2, 0.625, 0.2, 0.625, 0.2, 0.6875, 2.98e-08, 0.6875, 2.98e-08, 0.625, 1.0, 0.75, 0.8, 1.0, 0.8, 0.75, 0.8, 0.75, 0.6, 1.0, 0.6, 0.75, 0.6, 0.75, 0.4, 1.0, 0.4, 0.75, 0.6, 0.5, 0.6, 0.625, 0.4, 0.625, 0.4, 0.75, 0.2, 1.0, 0.2, 0.75, 0.2, 0.75, 2.98e-08, 1.0, 2.98e-08, 0.75, 0.6, 0.625, 0.6, 0.6875, 0.4, 0.6875, 0.4, 0.625, 0.2, 0.6875, 0.2, 0.75, 2.98e-08, 0.75, 2.98e-08, 0.6875, 0.4, 0.6875, 0.4, 0.75, 0.2, 0.75, 0.2, 0.6875, 0.6, 0.6875, 0.6, 0.75, 0.4, 0.75, 0.4, 0.6875, 0.8, 0.6875, 0.8, 0.75, 0.6, 0.75, 0.6, 0.6875, 1.0, 0.6875, 1.0, 0.75, 0.8, 0.75, 0.8, 0.6875, 0.8, 0.5, 0.8, 0.625, 0.6, 0.625, 1.0, 0.5, 1.0, 0.625, 0.8, 0.625, 0.4, 0.5, 0.4, 0.625, 0.2, 0.625, 0.2, 0.5, 0.2, 0.625, 2.98e-08, 0.625, 0.8, 0.625, 0.8, 0.6875, 0.6, 0.6875, 0.6, 0.625, 1.0, 0.625, 1.0, 0.6875, 0.8, 0.6875, 0.8, 0.625, 0.4, 0.625, 0.4, 0.6875, 0.2, 0.6875, 0.2, 0.625, 0.2, 0.625, 0.2, 0.6875, 2.98e-08, 0.6875, 2.98e-08, 0.625, 1.0, 0.75, 0.8, 1.0, 0.8, 0.75, 0.8, 0.75, 0.6, 1.0, 0.6, 0.75, 0.6, 0.75, 0.4, 1.0, 0.4, 0.75, 0.6, 0.5, 0.6, 0.625, 0.4, 0.625, 0.4, 0.75, 0.2, 1.0, 0.2, 0.75, 0.2, 0.75, 2.98e-08, 1.0, 2.98e-08, 0.75, 0.6, 0.625, 0.6, 0.6875, 0.4, 0.6875, 0.4, 0.625, 0.2, 0.6875, 0.2, 0.75, 2.98e-08, 0.75, 2.98e-08, 0.6875, 0.4, 0.6875, 0.4, 0.75, 0.2, 0.75, 0.2, 0.6875, 0.6, 0.6875, 0.6, 0.75, 0.4, 0.75, 0.4, 0.6875, 0.8, 0.6875, 0.8, 0.75, 0.6, 0.75, 0.6, 0.6875, 1.0, 0.6875, 1.0, 0.75, 0.8, 0.75, 0.8, 0.6875, 0.8, 0.5, 0.8, 0.625, 0.6, 0.625, 1.0, 0.5, 1.0, 0.625, 0.8, 0.625, 0.4, 0.5, 0.4, 0.625, 0.2, 0.625, 0.2, 0.5, 0.2, 0.625, 2.98e-08, 0.625, 0.8, 0.625, 0.8, 0.6875, 0.6, 0.6875, 0.6, 0.625, 1.0, 0.625, 1.0, 0.6875, 0.8, 0.6875, 0.8, 0.625, 0.4, 0.625, 0.4, 0.6875, 0.2, 0.6875, 0.2, 0.625, 0.2, 0.625, 0.2, 0.6875, 2.98e-08, 0.6875, 2.98e-08, 0.625])
me_cylinder_010.use_remesh_fix_poles = True
me_cylinder_010.use_remesh_preserve_attributes = False
me_cylinder_010.use_mirror_vertex_groups = False
me_cylinder_010.update()
me_plane_023 = bpy.data.meshes.new('Plane.023')
me_plane_023.from_pydata([(-1.011, -0.978, 0.0002203), (1.0, -1.0, 0.0), (-1.013, 1.026, 0.0002563), (1.0, 1.0, 0.0), (-3.043, 0.5447, -0.1742), (-1.518, 1.453, -0.09569), (-3.111, -0.1939, -0.1038), (-2.053, 0.8159, 0.006214), (-3.108, 0.4264, -0.1193), (-2.078, 0.3433, 0.01625), (-3.084, -0.7853, -0.1446), (-1.779, -0.9666, 0.03471), (-3.129, -0.1859, -0.1078), (-1.699, -1.393, -0.02024), (-3.046, -0.3406, -0.1938), (-1.901, -1.239, -0.1163), (-3.116, -0.5907, -0.14), (-1.893, -0.4109, -0.1461), (-3.116, 0.6761, -0.14), (-1.927, 0.5942, -0.1598), (-4.038, -0.8119, -0.1486), (-2.402, -1.573, -0.101), (-3.974, -0.007509, -0.2156), (-2.734, -0.7728, -0.1906), (-3.997, -0.641, -0.2042), (-2.737, -0.2841, -0.1997), (-4.026, 0.544, -0.1736), (-2.769, 0.9061, -0.1691), (-3.997, -0.01864, -0.214), (-2.799, 0.9896, -0.1496), (-4.08, 0.05404, -0.1275), (-2.604, 1.076, -0.04676), (-4.046, 0.3556, -0.1821), (-2.737, 0.6655, -0.04204), (-4.041, -0.9085, -0.1877), (-2.815, -1.221, -0.02312), (-5.21, 0.5744, -0.2451), (-3.893, 0.4796, -0.06518), (-5.202, -1.278, -0.2534), (-3.538, -1.372, -0.05371), (-5.138, 0.02624, -0.292), (-3.373, 1.485, -0.1978), (-5.26, 0.1327, -0.1652), (-3.495, 1.591, -0.07102), (-5.138, -0.8856, -0.2776), (-3.288, -0.3693, -0.2711), (-5.181, 0.8505, -0.2327), (-3.331, 1.367, -0.2262), (-5.198, -1.136, -0.1962), (-3.377, -2.264, -0.1597), (-5.104, 0.04255, -0.2942), (-3.283, -1.086, -0.2578), (-6.716, -1.44, -0.2652), (-4.353, -2.904, -0.2178), (-6.594, 0.0895, -0.3925), (-4.231, -1.375, -0.3451), (-6.638, -1.115, -0.3708), (-4.237, -0.4449, -0.3624), (-6.694, 1.138, -0.3126), (-4.293, 1.808, -0.3042), (-6.639, 0.06833, -0.3895), (-4.348, 1.961, -0.2673), (-6.797, 0.2065, -0.225), (-4.506, 2.099, -0.1028), (-6.732, 0.7798, -0.3287), (-4.572, 0.6567, -0.06962), (-6.722, -1.624, -0.3394), (-4.562, -1.747, -0.08032), (-1.98, 0.5425, -0.101), (-0.7441, 1.212, 0.00563), (-2.074, -0.1472, -0.03011), (-0.8134, 0.4759, 0.07604), (-2.069, 0.4701, -0.04562), (-0.8356, -0.003192, 0.08601), (-2.023, -0.7835, -0.07135), (-0.8094, -1.218, 0.06067), (-2.091, -0.1406, -0.03409), (-0.7999, -1.318, 0.04058), (-1.971, -0.3667, -0.1208), (-0.717, -1.473, -0.04544), (-2.061, -0.5777, -0.06663), (-0.7134, -0.7333, -0.06819), (-2.068, 0.7021, -0.0665), (-0.7134, 0.5335, -0.06819), (-1.036, -0.3301, 0.05118), (0.8639, -1.924, 0.1717), (-0.8917, -0.6009, -0.08489), (0.9944, -2.168, 0.03591), (-1.001, 0.6325, 0.03295), (0.8107, 0.1459, 0.2434), (-0.9541, -1.296, -0.007163), (0.8491, -1.767, 0.2034), (-0.8884, 0.8001, -0.05393), (0.9517, 2.071, 0.1165), (-1.004, -0.3492, 0.05737), (0.8449, 0.9039, 0.2277)], [], [(0, 1, 3, 2), (4, 5, 7, 6), (8, 9, 11, 10), (12, 13, 15, 14), (16, 17, 19, 18), (20, 21, 23, 22), (24, 25, 27, 26), (28, 29, 31, 30), (32, 33, 35, 34), (36, 37, 39, 38), (40, 41, 43, 42), (44, 45, 47, 46), (48, 49, 51, 50), (52, 53, 55, 54), (56, 57, 59, 58), (60, 61, 63, 62), (64, 65, 67, 66), (68, 69, 71, 70), (72, 73, 75, 74), (76, 77, 79, 78), (80, 81, 83, 82), (84, 85, 87, 86), (88, 89, 91, 90), (92, 93, 95, 94)])
_uv = me_plane_023.uv_layers.new(name='UVMap')
_uv.uv.foreach_set('vector', [0.0, 0.0, 1.0, 0.0, 1.0, 1.0, 0.0, 1.0, 0.0, 0.0, 1.0, 0.0, 1.0, 1.0, 0.0, 1.0, 0.0, 0.0, 1.0, 0.0, 1.0, 1.0, 0.0, 1.0, 0.0, 0.0, 1.0, 0.0, 1.0, 1.0, 0.0, 1.0, 0.0, 0.0, 1.0, 0.0, 1.0, 1.0, 0.0, 1.0, 0.0, 0.0, 1.0, 0.0, 1.0, 1.0, 0.0, 1.0, 0.0, 0.0, 1.0, 0.0, 1.0, 1.0, 0.0, 1.0, 0.0, 0.0, 1.0, 0.0, 1.0, 1.0, 0.0, 1.0, 0.0, 0.0, 1.0, 0.0, 1.0, 1.0, 0.0, 1.0, 0.0, 0.0, 1.0, 0.0, 1.0, 1.0, 0.0, 1.0, 0.0, 0.0, 1.0, 0.0, 1.0, 1.0, 0.0, 1.0, 0.0, 0.0, 1.0, 0.0, 1.0, 1.0, 0.0, 1.0, 0.0, 0.0, 1.0, 0.0, 1.0, 1.0, 0.0, 1.0, 0.0, 0.0, 1.0, 0.0, 1.0, 1.0, 0.0, 1.0, 0.0, 0.0, 1.0, 0.0, 1.0, 1.0, 0.0, 1.0, 0.0, 0.0, 1.0, 0.0, 1.0, 1.0, 0.0, 1.0, 0.0, 0.0, 1.0, 0.0, 1.0, 1.0, 0.0, 1.0, 0.0, 0.0, 1.0, 0.0, 1.0, 1.0, 0.0, 1.0, 0.0, 0.0, 1.0, 0.0, 1.0, 1.0, 0.0, 1.0, 0.0, 0.0, 1.0, 0.0, 1.0, 1.0, 0.0, 1.0, 0.0, 0.0, 1.0, 0.0, 1.0, 1.0, 0.0, 1.0, 0.0, 0.0, 1.0, 0.0, 1.0, 1.0, 0.0, 1.0, 0.0, 0.0, 1.0, 0.0, 1.0, 1.0, 0.0, 1.0, 0.0, 0.0, 1.0, 0.0, 1.0, 1.0, 0.0, 1.0])
me_plane_023.use_remesh_fix_poles = True
me_plane_023.use_remesh_preserve_attributes = False
me_plane_023.use_mirror_vertex_groups = False
me_plane_023.update()

# ---- objects
ob_leafs = bpy.data.objects.new('leafs', me_vert_015)
ob_tronco = bpy.data.objects.new('tronco', me_cylinder_001)
ob_galho = bpy.data.objects.new('galho', me_cylinder_010)
ob_skin = bpy.data.objects.new('skin', me_plane_023)
ob_lamp = bpy.data.objects.new('Lamp', light_lamp)
ob_camera = bpy.data.objects.new('Camera', cam_camera)

# ---- transforms, parenting, visibility, modifiers, constraints
ob_leafs.location = (0.4548, -0.2002, 2.605)
ob_leafs.rotation_euler = (-0.8838, -3.223, 7.019)
ob_leafs.scale = (0.3099, 0.3224, 0.6109)
ob_leafs.lineart.crease_threshold = 0.0
ob_tronco.location = (0.0, 0.0, 0.3368)
ob_tronco.scale = (1.0, 1.0, 1.906)
ob_tronco.lineart.crease_threshold = 0.0
ob_galho.location = (-0.1676, -0.05942, 1.986)
ob_galho.rotation_euler = (-0.2687, 0.2379, -3.443)
ob_galho.scale = (0.3325, 0.286, 0.7983)
ob_galho.lineart.crease_threshold = 0.0
ob_skin.location = (-0.03318, -0.06475, 1.539)
ob_skin.rotation_euler = (0.0, -1.341, 4.089)
ob_skin.scale = (0.3994, 0.1154, 1.643)
ob_skin.lineart.crease_threshold = 0.0
ob_lamp.location = (0.2691, 1.005, 5.904)
ob_lamp.rotation_euler = (0.6503, 0.05522, 1.866)
ob_lamp.lock_rotations_4d = False
ob_lamp.empty_display_type = 'ARROWS'
ob_lamp.color = (0.0, 0.0, 0.0, 0.0)
ob_lamp.lineart.crease_threshold = 0.0
ob_camera.location = (7.481, -6.508, 5.344)
ob_camera.rotation_euler = (1.109, 0.0, 0.8149)
ob_camera.lock_rotations_4d = False
ob_camera.empty_display_type = 'ARROWS'
ob_camera.color = (0.0, 0.0, 0.0, 0.0)
ob_camera.display_type = 'WIRE'
ob_camera.lineart.crease_threshold = 0.0

# ---- collection membership
scene.collection.objects.link(ob_leafs)
scene.collection.objects.link(ob_tronco)
scene.collection.objects.link(ob_galho)
scene.collection.objects.link(ob_skin)
col_collection_1.objects.link(ob_lamp)
col_collection_1.objects.link(ob_camera)

# ---- scene / render settings (as saved in the file)
scene.camera = ob_camera
scene.frame_start = 1; scene.frame_end = 250; scene.frame_set(1)
scene.render.engine = 'CYCLES'
scene.render.resolution_percentage = 50
scene.render.dither_intensity = 0.0
scene.cycles.use_denoising = False
scene.cycles.samples = 128
scene.cycles.sampling_pattern = 'TABULATED_SOBOL'
scene.cycles.use_adaptive_sampling = False
scene.cycles.use_light_tree = False
scene.cycles.blur_glossy = 0.0
scene.cycles.sample_clamp_indirect = 0.0
scene.view_settings.view_transform = 'Standard'
bpy.context.view_layer.update()
